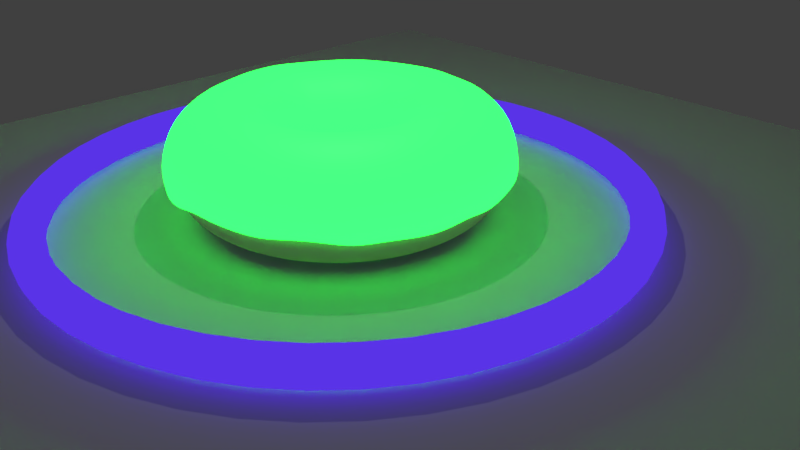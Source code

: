 # Source: blender_guru_donut_tutorial_part4_radioactive.blend  (saved by Blender 2.79.0; exported with 4.5.12 LTS)
import bpy
from mathutils import Matrix  # noqa: F401  (used for matrix-valued properties, if any)

bpy.ops.wm.read_factory_settings(use_empty=True)
scene = bpy.context.scene
scene.name = 'Scene'

# ---- collections
col_collection_1 = bpy.data.collections.new('Collection 1'); scene.collection.children.link(col_collection_1)

# ---- materials (node trees are filled in below, after node groups)
mat_material_003 = bpy.data.materials.new('Material.003')
mat_material_003.alpha_threshold = 0.0
mat_material_003.roughness = 0.5
mat_material_002 = bpy.data.materials.new('Material.002')
mat_material_002.alpha_threshold = 0.0
mat_material_002.roughness = 0.5
mat_material_001 = bpy.data.materials.new('Material.001')
mat_material_001.alpha_threshold = 0.0
mat_material_001.roughness = 0.5

# ---- material node trees
mat_material_003.use_nodes = True; mat_material_003.node_tree.nodes.clear()
_N = mat_material_003.node_tree.nodes; _L = mat_material_003.node_tree.links
n0 = _N.new('ShaderNodeOutputMaterial'); n0.name = 'Material Output'; n0.location = (300, 300)
n1 = _N.new('ShaderNodeBsdfDiffuse'); n1.name = 'Diffuse BSDF'; n1.location = (10, 300)
n2 = _N.new('ShaderNodeEmission'); n2.name = 'Emission'; n2.location = (16, 432)
n2.inputs[0].default_value = (0.1001, 0.0331, 0.8, 1.0)
_L.new(n2.outputs[0], n0.inputs[0])
n0.is_active_output = True
mat_material_002.use_nodes = True; mat_material_002.node_tree.nodes.clear()
_N = mat_material_002.node_tree.nodes; _L = mat_material_002.node_tree.links
n0 = _N.new('ShaderNodeOutputMaterial'); n0.name = 'Material Output'; n0.location = (349, 306)
n1 = _N.new('ShaderNodeBsdfAnisotropic'); n1.name = 'Glossy BSDF'; n1.location = (-267, 158)
n1.distribution = 'GGX'
n1.inputs[1].default_value = 0.6191
n2 = _N.new('ShaderNodeBsdfDiffuse'); n2.name = 'Diffuse BSDF'; n2.location = (-268, 313)
n2.inputs[0].default_value = (0.8, 0.4931, 0.7524, 1.0)
n3 = _N.new('ShaderNodeMixShader'); n3.name = 'Mix Shader'; n3.location = (58, 312)
n3.inputs[0].default_value = 0.1
n4 = _N.new('ShaderNodeEmission'); n4.name = 'Emission'; n4.location = (-261, 454)
n4.inputs[0].default_value = (0.008513, 0.8, 0.0318, 1.0)
n4.inputs[1].default_value = 8.0
_L.new(n1.outputs[0], n3.inputs[2])
_L.new(n3.outputs[0], n0.inputs[0])
_L.new(n4.outputs[0], n3.inputs[1])
n0.is_active_output = True
mat_material_001.use_nodes = True; mat_material_001.node_tree.nodes.clear()
_N = mat_material_001.node_tree.nodes; _L = mat_material_001.node_tree.links
n0 = _N.new('ShaderNodeOutputMaterial'); n0.name = 'Material Output'; n0.location = (300, 300)
n1 = _N.new('ShaderNodeBsdfDiffuse'); n1.name = 'Diffuse BSDF'; n1.location = (10, 300)
n1.inputs[0].default_value = (0.8, 0.5252, 0.2303, 1.0)
_L.new(n1.outputs[0], n0.inputs[0])
n0.is_active_output = True

# ---- world
world_world = bpy.data.worlds.new('World'); scene.world = world_world
world_world.color = (0.05088, 0.05088, 0.05088)
world_world.use_sun_shadow = False
world_world.sun_shadow_jitter_overblur = 0.0
world_world.cycles.sampling_method = 'MANUAL'

# ---- cameras
cam_camera = bpy.data.cameras.new('Camera')
cam_camera.clip_end = 100.0
cam_camera.lens = 35.0
cam_camera.sensor_width = 32.0
cam_camera.sensor_height = 18.0
cam_camera.ortho_scale = 7.314
cam_camera.dof.focus_distance = 0.0

# ---- lights
light_lamp = bpy.data.lights.new('Lamp', 'POINT')
light_lamp.transmission_factor = 0.0
light_lamp.cutoff_distance = 30.0
light_lamp.energy = 100.0
light_lamp.shadow_buffer_clip_start = 1.001
light_lamp.shadow_soft_size = 0.1
light_lamp.shadow_maximum_resolution = 0.006
light_lamp.use_absolute_resolution = True

# ---- meshes
me_torus_002 = bpy.data.meshes.new('Torus.002')
me_torus_002.from_pydata([(4.147, -0.03811, -3.311), (4.175, -0.03811, -3.425), (4.256, -0.03811, -3.513), (4.373, -0.03811, -3.551), (4.497, -0.03811, -3.525), (4.592, -0.03811, -3.437), (4.628, -0.03811, -3.311), (4.592, -0.03811, -3.184), (4.497, -0.03811, -3.096), (4.373, -0.03811, -3.07), (4.256, -0.03811, -3.109), (4.175, -0.03811, -3.196), (4.112, 0.4901, -3.311), (4.141, 0.4938, -3.425), (4.221, 0.5044, -3.513), (4.336, 0.5196, -3.551), (4.459, 0.5358, -3.525), (4.553, 0.5482, -3.437), (4.589, 0.5528, -3.311), (4.553, 0.5482, -3.184), (4.459, 0.5358, -3.096), (4.336, 0.5196, -3.07), (4.221, 0.5044, -3.109), (4.141, 0.4938, -3.196), (4.009, 1.009, -3.311), (4.037, 1.017, -3.425), (4.115, 1.038, -3.513), (4.227, 1.068, -3.551), (4.347, 1.1, -3.525), (4.439, 1.124, -3.437), (4.473, 1.134, -3.311), (4.439, 1.124, -3.184), (4.347, 1.1, -3.096), (4.227, 1.068, -3.07), (4.115, 1.038, -3.109), (4.037, 1.017, -3.196), (3.839, 1.51, -3.311), (3.865, 1.521, -3.425), (3.94, 1.552, -3.513), (4.048, 1.597, -3.551), (4.162, 1.644, -3.525), (4.25, 1.681, -3.437), (4.283, 1.694, -3.311), (4.25, 1.681, -3.184), (4.162, 1.644, -3.096), (4.048, 1.597, -3.07), (3.94, 1.552, -3.109), (3.865, 1.521, -3.196), (3.605, 1.985, -3.311), (3.629, 1.999, -3.425), (3.7, 2.04, -3.513), (3.801, 2.098, -3.551), (3.908, 2.16, -3.525), (3.99, 2.208, -3.437), (4.021, 2.226, -3.311), (3.99, 2.208, -3.184), (3.908, 2.16, -3.096), (3.801, 2.098, -3.07), (3.7, 2.04, -3.109), (3.629, 1.999, -3.196), (3.31, 2.425, -3.311), (3.333, 2.443, -3.425), (3.398, 2.492, -3.513), (3.49, 2.563, -3.551), (3.588, 2.638, -3.525), (3.664, 2.696, -3.437), (3.692, 2.718, -3.311), (3.664, 2.696, -3.184), (3.588, 2.638, -3.096), (3.49, 2.563, -3.07), (3.398, 2.492, -3.109), (3.333, 2.443, -3.196), (2.961, 2.823, -3.311), (2.982, 2.844, -3.425), (3.039, 2.901, -3.513), (3.122, 2.983, -3.551), (3.209, 3.071, -3.525), (3.276, 3.138, -3.437), (3.302, 3.163, -3.311), (3.276, 3.138, -3.184), (3.209, 3.071, -3.096), (3.122, 2.983, -3.07), (3.039, 2.901, -3.109), (2.982, 2.844, -3.196), (2.564, 3.172, -3.311), (2.581, 3.195, -3.425), (2.63, 3.259, -3.513), (2.701, 3.352, -3.551), (2.777, 3.45, -3.525), (2.835, 3.525, -3.437), (2.856, 3.554, -3.311), (2.835, 3.525, -3.184), (2.777, 3.45, -3.096), (2.701, 3.352, -3.07), (2.63, 3.259, -3.109), (2.581, 3.195, -3.196), (2.123, 3.466, -3.311), (2.138, 3.491, -3.425), (2.178, 3.561, -3.513), (2.237, 3.662, -3.551), (2.298, 3.769, -3.525), (2.346, 3.852, -3.437), (2.364, 3.883, -3.311), (2.346, 3.852, -3.184), (2.298, 3.769, -3.096), (2.237, 3.662, -3.07), (2.178, 3.561, -3.109), (2.138, 3.491, -3.196), (1.649, 3.7, -3.311), (1.66, 3.727, -3.425), (1.691, 3.802, -3.513), (1.735, 3.909, -3.551), (1.783, 4.024, -3.525), (1.819, 4.112, -3.437), (1.833, 4.145, -3.311), (1.819, 4.112, -3.184), (1.783, 4.024, -3.096), (1.735, 3.909, -3.07), (1.691, 3.802, -3.109), (1.66, 3.727, -3.196), (1.147, 3.87, -3.311), (1.155, 3.898, -3.425), (1.176, 3.977, -3.513), (1.206, 4.089, -3.551), (1.238, 4.209, -3.525), (1.263, 4.301, -3.437), (1.272, 4.335, -3.311), (1.263, 4.301, -3.184), (1.238, 4.209, -3.096), (1.206, 4.089, -3.07), (1.176, 3.977, -3.109), (1.155, 3.898, -3.196), (0.6284, 3.974, -3.311), (0.6321, 4.002, -3.425), (0.6427, 4.083, -3.513), (0.6579, 4.198, -3.551), (0.674, 4.321, -3.525), (0.6865, 4.415, -3.437), (0.6911, 4.451, -3.311), (0.6865, 4.415, -3.184), (0.674, 4.321, -3.096), (0.6579, 4.198, -3.07), (0.6427, 4.083, -3.109), (0.6321, 4.002, -3.196), (0.1002, 4.008, -3.311), (0.1002, 4.037, -3.425), (0.1002, 4.118, -3.513), (0.1002, 4.235, -3.551), (0.1002, 4.358, -3.525), (0.1002, 4.454, -3.437), (0.1002, 4.489, -3.311), (0.1002, 4.454, -3.184), (0.1002, 4.358, -3.096), (0.1002, 4.235, -3.07), (0.1002, 4.118, -3.109), (0.1002, 4.037, -3.196), (-0.428, 3.974, -3.311), (-0.4317, 4.002, -3.425), (-0.4423, 4.083, -3.513), (-0.4575, 4.198, -3.551), (-0.4737, 4.321, -3.525), (-0.4861, 4.415, -3.437), (-0.4908, 4.451, -3.311), (-0.4861, 4.415, -3.184), (-0.4737, 4.321, -3.096), (-0.4575, 4.198, -3.07), (-0.4423, 4.083, -3.109), (-0.4317, 4.002, -3.196), (-0.9471, 3.87, -3.311), (-0.9546, 3.898, -3.425), (-0.9755, 3.977, -3.513), (-1.006, 4.089, -3.551), (-1.038, 4.209, -3.525), (-1.062, 4.301, -3.437), (-1.072, 4.335, -3.311), (-1.062, 4.301, -3.184), (-1.038, 4.209, -3.096), (-1.006, 4.089, -3.07), (-0.9755, 3.977, -3.109), (-0.9546, 3.898, -3.196), (-1.448, 3.7, -3.311), (-1.459, 3.727, -3.425), (-1.49, 3.802, -3.513), (-1.535, 3.909, -3.551), (-1.582, 4.024, -3.525), (-1.619, 4.112, -3.437), (-1.632, 4.145, -3.311), (-1.619, 4.112, -3.184), (-1.582, 4.024, -3.096), (-1.535, 3.909, -3.07), (-1.49, 3.802, -3.109), (-1.459, 3.727, -3.196), (-1.923, 3.466, -3.311), (-1.937, 3.491, -3.425), (-1.978, 3.561, -3.513), (-2.036, 3.662, -3.551), (-2.098, 3.769, -3.525), (-2.146, 3.852, -3.437), (-2.164, 3.883, -3.311), (-2.146, 3.852, -3.184), (-2.098, 3.769, -3.096), (-2.036, 3.662, -3.07), (-1.978, 3.561, -3.109), (-1.937, 3.491, -3.196), (-2.363, 3.172, -3.311), (-2.381, 3.195, -3.425), (-2.43, 3.259, -3.513), (-2.501, 3.352, -3.551), (-2.576, 3.45, -3.525), (-2.634, 3.525, -3.437), (-2.656, 3.554, -3.311), (-2.634, 3.525, -3.184), (-2.576, 3.45, -3.096), (-2.501, 3.352, -3.07), (-2.43, 3.259, -3.109), (-2.381, 3.195, -3.196), (-2.761, 2.823, -3.311), (-2.781, 2.844, -3.425), (-2.839, 2.901, -3.513), (-2.921, 2.983, -3.551), (-3.009, 3.071, -3.525), (-3.076, 3.138, -3.437), (-3.101, 3.163, -3.311), (-3.076, 3.138, -3.184), (-3.009, 3.071, -3.096), (-2.921, 2.983, -3.07), (-2.839, 2.901, -3.109), (-2.781, 2.844, -3.196), (-3.11, 2.425, -3.311), (-3.133, 2.443, -3.425), (-3.197, 2.492, -3.513), (-3.29, 2.563, -3.551), (-3.388, 2.638, -3.525), (-3.463, 2.696, -3.437), (-3.492, 2.718, -3.311), (-3.463, 2.696, -3.184), (-3.388, 2.638, -3.096), (-3.29, 2.563, -3.07), (-3.197, 2.492, -3.109), (-3.133, 2.443, -3.196), (-3.404, 1.985, -3.311), (-3.429, 2.0, -3.425), (-3.499, 2.04, -3.513), (-3.6, 2.098, -3.551), (-3.707, 2.16, -3.525), (-3.79, 2.208, -3.437), (-3.821, 2.226, -3.311), (-3.79, 2.208, -3.184), (-3.707, 2.16, -3.096), (-3.6, 2.098, -3.07), (-3.499, 2.04, -3.109), (-3.429, 2.0, -3.196), (-3.638, 1.51, -3.311), (-3.665, 1.521, -3.425), (-3.74, 1.552, -3.513), (-3.847, 1.597, -3.551), (-3.962, 1.644, -3.525), (-4.05, 1.681, -3.437), (-4.083, 1.694, -3.311), (-4.05, 1.681, -3.184), (-3.962, 1.644, -3.096), (-3.847, 1.597, -3.07), (-3.74, 1.552, -3.109), (-3.665, 1.521, -3.196), (-3.808, 1.009, -3.311), (-3.836, 1.017, -3.425), (-3.914, 1.038, -3.513), (-4.027, 1.068, -3.551), (-4.147, 1.1, -3.525), (-4.238, 1.124, -3.437), (-4.273, 1.134, -3.311), (-4.238, 1.124, -3.184), (-4.147, 1.1, -3.096), (-4.027, 1.068, -3.07), (-3.914, 1.038, -3.109), (-3.836, 1.017, -3.196), (-3.912, 0.4901, -3.311), (-3.94, 0.4938, -3.425), (-4.02, 0.5044, -3.513), (-4.136, 0.5196, -3.551), (-4.259, 0.5358, -3.525), (-4.353, 0.5482, -3.437), (-4.389, 0.5528, -3.311), (-4.353, 0.5482, -3.184), (-4.259, 0.5358, -3.096), (-4.136, 0.5196, -3.07), (-4.02, 0.5044, -3.109), (-3.94, 0.4938, -3.196), (-3.946, -0.03811, -3.311), (-3.975, -0.03811, -3.425), (-4.056, -0.03811, -3.513), (-4.173, -0.03811, -3.551), (-4.296, -0.03811, -3.525), (-4.392, -0.03811, -3.437), (-4.427, -0.03811, -3.311), (-4.392, -0.03811, -3.184), (-4.296, -0.03811, -3.096), (-4.173, -0.03811, -3.07), (-4.056, -0.03811, -3.109), (-3.975, -0.03811, -3.196), (-3.912, -0.5663, -3.311), (-3.94, -0.57, -3.425), (-4.02, -0.5806, -3.513), (-4.136, -0.5958, -3.551), (-4.259, -0.612, -3.525), (-4.353, -0.6244, -3.437), (-4.389, -0.6291, -3.311), (-4.353, -0.6244, -3.184), (-4.259, -0.612, -3.096), (-4.136, -0.5958, -3.07), (-4.02, -0.5806, -3.109), (-3.94, -0.57, -3.196), (-3.808, -1.085, -3.311), (-3.836, -1.093, -3.425), (-3.914, -1.114, -3.513), (-4.027, -1.144, -3.551), (-4.147, -1.176, -3.525), (-4.238, -1.201, -3.437), (-4.273, -1.21, -3.311), (-4.238, -1.201, -3.184), (-4.147, -1.176, -3.096), (-4.027, -1.144, -3.07), (-3.914, -1.114, -3.109), (-3.836, -1.093, -3.196), (-3.638, -1.587, -3.311), (-3.665, -1.598, -3.425), (-3.74, -1.629, -3.513), (-3.847, -1.673, -3.551), (-3.962, -1.721, -3.525), (-4.05, -1.757, -3.437), (-4.083, -1.771, -3.311), (-4.05, -1.757, -3.184), (-3.962, -1.721, -3.096), (-3.847, -1.673, -3.07), (-3.74, -1.629, -3.109), (-3.665, -1.598, -3.196), (-3.404, -2.061, -3.311), (-3.429, -2.076, -3.425), (-3.499, -2.116, -3.513), (-3.6, -2.175, -3.551), (-3.707, -2.236, -3.525), (-3.79, -2.284, -3.437), (-3.821, -2.302, -3.311), (-3.79, -2.284, -3.184), (-3.707, -2.236, -3.096), (-3.6, -2.175, -3.07), (-3.499, -2.116, -3.109), (-3.429, -2.076, -3.196), (-3.11, -2.501, -3.311), (-3.133, -2.519, -3.425), (-3.197, -2.568, -3.513), (-3.29, -2.639, -3.551), (-3.388, -2.715, -3.525), (-3.463, -2.772, -3.437), (-3.492, -2.794, -3.311), (-3.463, -2.772, -3.184), (-3.388, -2.715, -3.096), (-3.29, -2.639, -3.07), (-3.197, -2.568, -3.109), (-3.133, -2.519, -3.196), (-2.761, -2.899, -3.311), (-2.781, -2.92, -3.425), (-2.839, -2.977, -3.513), (-2.921, -3.059, -3.551), (-3.009, -3.147, -3.525), (-3.076, -3.214, -3.437), (-3.101, -3.24, -3.311), (-3.076, -3.214, -3.184), (-3.009, -3.147, -3.096), (-2.921, -3.059, -3.07), (-2.839, -2.977, -3.109), (-2.781, -2.92, -3.196), (-2.363, -3.248, -3.311), (-2.381, -3.271, -3.425), (-2.43, -3.335, -3.513), (-2.501, -3.428, -3.551), (-2.576, -3.526, -3.525), (-2.634, -3.602, -3.437), (-2.656, -3.63, -3.311), (-2.634, -3.602, -3.184), (-2.576, -3.526, -3.096), (-2.501, -3.428, -3.07), (-2.43, -3.335, -3.109), (-2.381, -3.271, -3.196), (-1.923, -3.542, -3.311), (-1.937, -3.567, -3.425), (-1.978, -3.638, -3.513), (-2.036, -3.739, -3.551), (-2.098, -3.846, -3.525), (-2.146, -3.928, -3.437), (-2.164, -3.959, -3.311), (-2.146, -3.928, -3.184), (-2.098, -3.846, -3.096), (-2.036, -3.739, -3.07), (-1.978, -3.638, -3.109), (-1.937, -3.567, -3.196), (-1.448, -3.777, -3.311), (-1.459, -3.803, -3.425), (-1.49, -3.878, -3.513), (-1.535, -3.986, -3.551), (-1.582, -4.1, -3.525), (-1.619, -4.188, -3.437), (-1.632, -4.221, -3.311), (-1.619, -4.188, -3.184), (-1.582, -4.1, -3.096), (-1.535, -3.986, -3.07), (-1.49, -3.878, -3.109), (-1.459, -3.803, -3.196), (-0.9471, -3.947, -3.311), (-0.9546, -3.974, -3.425), (-0.9755, -4.053, -3.513), (-1.006, -4.165, -3.551), (-1.038, -4.285, -3.525), (-1.062, -4.377, -3.437), (-1.072, -4.411, -3.311), (-1.062, -4.377, -3.184), (-1.038, -4.285, -3.096), (-1.006, -4.165, -3.07), (-0.9755, -4.053, -3.109), (-0.9546, -3.974, -3.196), (-0.428, -4.05, -3.311), (-0.4317, -4.078, -3.425), (-0.4423, -4.159, -3.513), (-0.4575, -4.274, -3.551), (-0.4737, -4.397, -3.525), (-0.4861, -4.491, -3.437), (-0.4908, -4.527, -3.311), (-0.4861, -4.491, -3.184), (-0.4737, -4.397, -3.096), (-0.4575, -4.274, -3.07), (-0.4423, -4.159, -3.109), (-0.4317, -4.078, -3.196), (0.1002, -4.085, -3.311), (0.1002, -4.113, -3.425), (0.1002, -4.194, -3.513), (0.1002, -4.311, -3.551), (0.1002, -4.435, -3.525), (0.1002, -4.53, -3.437), (0.1002, -4.566, -3.311), (0.1002, -4.53, -3.184), (0.1002, -4.435, -3.096), (0.1002, -4.311, -3.07), (0.1002, -4.194, -3.109), (0.1002, -4.113, -3.196), (0.6284, -4.05, -3.311), (0.6321, -4.078, -3.425), (0.6427, -4.159, -3.513), (0.6579, -4.274, -3.551), (0.674, -4.397, -3.525), (0.6865, -4.491, -3.437), (0.6911, -4.527, -3.311), (0.6865, -4.491, -3.184), (0.674, -4.397, -3.096), (0.6579, -4.274, -3.07), (0.6427, -4.159, -3.109), (0.6321, -4.078, -3.196), (1.147, -3.947, -3.311), (1.155, -3.974, -3.425), (1.176, -4.053, -3.513), (1.206, -4.165, -3.551), (1.238, -4.285, -3.525), (1.263, -4.377, -3.437), (1.272, -4.411, -3.311), (1.263, -4.377, -3.184), (1.238, -4.285, -3.096), (1.206, -4.165, -3.07), (1.176, -4.053, -3.109), (1.155, -3.974, -3.196), (1.649, -3.777, -3.311), (1.66, -3.803, -3.425), (1.691, -3.878, -3.513), (1.735, -3.986, -3.551), (1.783, -4.1, -3.525), (1.819, -4.188, -3.437), (1.833, -4.221, -3.311), (1.819, -4.188, -3.184), (1.783, -4.1, -3.096), (1.735, -3.986, -3.07), (1.691, -3.878, -3.109), (1.66, -3.803, -3.196), (2.123, -3.542, -3.311), (2.138, -3.567, -3.425), (2.178, -3.638, -3.513), (2.237, -3.739, -3.551), (2.298, -3.846, -3.525), (2.346, -3.928, -3.437), (2.364, -3.959, -3.311), (2.346, -3.928, -3.184), (2.298, -3.846, -3.096), (2.237, -3.739, -3.07), (2.178, -3.638, -3.109), (2.138, -3.567, -3.196), (2.564, -3.248, -3.311), (2.581, -3.271, -3.425), (2.63, -3.335, -3.513), (2.701, -3.428, -3.551), (2.777, -3.526, -3.525), (2.835, -3.602, -3.437), (2.856, -3.63, -3.311), (2.835, -3.602, -3.184), (2.777, -3.526, -3.096), (2.701, -3.428, -3.07), (2.63, -3.335, -3.109), (2.581, -3.271, -3.196), (2.961, -2.899, -3.311), (2.982, -2.92, -3.425), (3.039, -2.977, -3.513), (3.122, -3.059, -3.551), (3.209, -3.147, -3.525), (3.276, -3.214, -3.437), (3.302, -3.24, -3.311), (3.276, -3.214, -3.184), (3.209, -3.147, -3.096), (3.122, -3.059, -3.07), (3.039, -2.977, -3.109), (2.982, -2.92, -3.196), (3.31, -2.501, -3.311), (3.333, -2.519, -3.425), (3.398, -2.568, -3.513), (3.49, -2.639, -3.551), (3.588, -2.715, -3.525), (3.664, -2.772, -3.437), (3.692, -2.794, -3.311), (3.664, -2.772, -3.184), (3.588, -2.715, -3.096), (3.49, -2.639, -3.07), (3.398, -2.568, -3.109), (3.333, -2.519, -3.196), (3.605, -2.061, -3.311), (3.629, -2.076, -3.425), (3.7, -2.116, -3.513), (3.801, -2.175, -3.551), (3.908, -2.236, -3.525), (3.99, -2.284, -3.437), (4.021, -2.302, -3.311), (3.99, -2.284, -3.184), (3.908, -2.236, -3.096), (3.801, -2.175, -3.07), (3.7, -2.116, -3.109), (3.629, -2.076, -3.196), (3.839, -1.587, -3.311), (3.865, -1.598, -3.425), (3.94, -1.629, -3.513), (4.048, -1.673, -3.551), (4.162, -1.721, -3.525), (4.25, -1.757, -3.437), (4.283, -1.771, -3.311), (4.25, -1.757, -3.184), (4.162, -1.721, -3.096), (4.048, -1.673, -3.07), (3.94, -1.629, -3.109), (3.865, -1.598, -3.196), (4.009, -1.085, -3.311), (4.037, -1.093, -3.425), (4.115, -1.114, -3.513), (4.227, -1.144, -3.551), (4.347, -1.176, -3.525), (4.439, -1.201, -3.437), (4.473, -1.21, -3.311), (4.439, -1.201, -3.184), (4.347, -1.176, -3.096), (4.227, -1.144, -3.07), (4.115, -1.114, -3.109), (4.037, -1.093, -3.196), (4.112, -0.5663, -3.311), (4.141, -0.57, -3.425), (4.221, -0.5806, -3.513), (4.336, -0.5958, -3.551), (4.459, -0.612, -3.525), (4.553, -0.6244, -3.437), (4.589, -0.6291, -3.311), (4.553, -0.6244, -3.184), (4.459, -0.612, -3.096), (4.336, -0.5958, -3.07), (4.221, -0.5806, -3.109), (4.141, -0.57, -3.196)], [], [(0, 12, 13, 1), (1, 13, 14, 2), (2, 14, 15, 3), (3, 15, 16, 4), (4, 16, 17, 5), (5, 17, 18, 6), (6, 18, 19, 7), (7, 19, 20, 8), (8, 20, 21, 9), (9, 21, 22, 10), (10, 22, 23, 11), (11, 23, 12, 0), (12, 24, 25, 13), (13, 25, 26, 14), (14, 26, 27, 15), (15, 27, 28, 16), (16, 28, 29, 17), (17, 29, 30, 18), (18, 30, 31, 19), (19, 31, 32, 20), (20, 32, 33, 21), (21, 33, 34, 22), (22, 34, 35, 23), (23, 35, 24, 12), (24, 36, 37, 25), (25, 37, 38, 26), (26, 38, 39, 27), (27, 39, 40, 28), (28, 40, 41, 29), (29, 41, 42, 30), (30, 42, 43, 31), (31, 43, 44, 32), (32, 44, 45, 33), (33, 45, 46, 34), (34, 46, 47, 35), (35, 47, 36, 24), (36, 48, 49, 37), (37, 49, 50, 38), (38, 50, 51, 39), (39, 51, 52, 40), (40, 52, 53, 41), (41, 53, 54, 42), (42, 54, 55, 43), (43, 55, 56, 44), (44, 56, 57, 45), (45, 57, 58, 46), (46, 58, 59, 47), (47, 59, 48, 36), (48, 60, 61, 49), (49, 61, 62, 50), (50, 62, 63, 51), (51, 63, 64, 52), (52, 64, 65, 53), (53, 65, 66, 54), (54, 66, 67, 55), (55, 67, 68, 56), (56, 68, 69, 57), (57, 69, 70, 58), (58, 70, 71, 59), (59, 71, 60, 48), (60, 72, 73, 61), (61, 73, 74, 62), (62, 74, 75, 63), (63, 75, 76, 64), (64, 76, 77, 65), (65, 77, 78, 66), (66, 78, 79, 67), (67, 79, 80, 68), (68, 80, 81, 69), (69, 81, 82, 70), (70, 82, 83, 71), (71, 83, 72, 60), (72, 84, 85, 73), (73, 85, 86, 74), (74, 86, 87, 75), (75, 87, 88, 76), (76, 88, 89, 77), (77, 89, 90, 78), (78, 90, 91, 79), (79, 91, 92, 80), (80, 92, 93, 81), (81, 93, 94, 82), (82, 94, 95, 83), (83, 95, 84, 72), (84, 96, 97, 85), (85, 97, 98, 86), (86, 98, 99, 87), (87, 99, 100, 88), (88, 100, 101, 89), (89, 101, 102, 90), (90, 102, 103, 91), (91, 103, 104, 92), (92, 104, 105, 93), (93, 105, 106, 94), (94, 106, 107, 95), (95, 107, 96, 84), (96, 108, 109, 97), (97, 109, 110, 98), (98, 110, 111, 99), (99, 111, 112, 100), (100, 112, 113, 101), (101, 113, 114, 102), (102, 114, 115, 103), (103, 115, 116, 104), (104, 116, 117, 105), (105, 117, 118, 106), (106, 118, 119, 107), (107, 119, 108, 96), (108, 120, 121, 109), (109, 121, 122, 110), (110, 122, 123, 111), (111, 123, 124, 112), (112, 124, 125, 113), (113, 125, 126, 114), (114, 126, 127, 115), (115, 127, 128, 116), (116, 128, 129, 117), (117, 129, 130, 118), (118, 130, 131, 119), (119, 131, 120, 108), (120, 132, 133, 121), (121, 133, 134, 122), (122, 134, 135, 123), (123, 135, 136, 124), (124, 136, 137, 125), (125, 137, 138, 126), (126, 138, 139, 127), (127, 139, 140, 128), (128, 140, 141, 129), (129, 141, 142, 130), (130, 142, 143, 131), (131, 143, 132, 120), (132, 144, 145, 133), (133, 145, 146, 134), (134, 146, 147, 135), (135, 147, 148, 136), (136, 148, 149, 137), (137, 149, 150, 138), (138, 150, 151, 139), (139, 151, 152, 140), (140, 152, 153, 141), (141, 153, 154, 142), (142, 154, 155, 143), (143, 155, 144, 132), (144, 156, 157, 145), (145, 157, 158, 146), (146, 158, 159, 147), (147, 159, 160, 148), (148, 160, 161, 149), (149, 161, 162, 150), (150, 162, 163, 151), (151, 163, 164, 152), (152, 164, 165, 153), (153, 165, 166, 154), (154, 166, 167, 155), (155, 167, 156, 144), (156, 168, 169, 157), (157, 169, 170, 158), (158, 170, 171, 159), (159, 171, 172, 160), (160, 172, 173, 161), (161, 173, 174, 162), (162, 174, 175, 163), (163, 175, 176, 164), (164, 176, 177, 165), (165, 177, 178, 166), (166, 178, 179, 167), (167, 179, 168, 156), (168, 180, 181, 169), (169, 181, 182, 170), (170, 182, 183, 171), (171, 183, 184, 172), (172, 184, 185, 173), (173, 185, 186, 174), (174, 186, 187, 175), (175, 187, 188, 176), (176, 188, 189, 177), (177, 189, 190, 178), (178, 190, 191, 179), (179, 191, 180, 168), (180, 192, 193, 181), (181, 193, 194, 182), (182, 194, 195, 183), (183, 195, 196, 184), (184, 196, 197, 185), (185, 197, 198, 186), (186, 198, 199, 187), (187, 199, 200, 188), (188, 200, 201, 189), (189, 201, 202, 190), (190, 202, 203, 191), (191, 203, 192, 180), (192, 204, 205, 193), (193, 205, 206, 194), (194, 206, 207, 195), (195, 207, 208, 196), (196, 208, 209, 197), (197, 209, 210, 198), (198, 210, 211, 199), (199, 211, 212, 200), (200, 212, 213, 201), (201, 213, 214, 202), (202, 214, 215, 203), (203, 215, 204, 192), (204, 216, 217, 205), (205, 217, 218, 206), (206, 218, 219, 207), (207, 219, 220, 208), (208, 220, 221, 209), (209, 221, 222, 210), (210, 222, 223, 211), (211, 223, 224, 212), (212, 224, 225, 213), (213, 225, 226, 214), (214, 226, 227, 215), (215, 227, 216, 204), (216, 228, 229, 217), (217, 229, 230, 218), (218, 230, 231, 219), (219, 231, 232, 220), (220, 232, 233, 221), (221, 233, 234, 222), (222, 234, 235, 223), (223, 235, 236, 224), (224, 236, 237, 225), (225, 237, 238, 226), (226, 238, 239, 227), (227, 239, 228, 216), (228, 240, 241, 229), (229, 241, 242, 230), (230, 242, 243, 231), (231, 243, 244, 232), (232, 244, 245, 233), (233, 245, 246, 234), (234, 246, 247, 235), (235, 247, 248, 236), (236, 248, 249, 237), (237, 249, 250, 238), (238, 250, 251, 239), (239, 251, 240, 228), (240, 252, 253, 241), (241, 253, 254, 242), (242, 254, 255, 243), (243, 255, 256, 244), (244, 256, 257, 245), (245, 257, 258, 246), (246, 258, 259, 247), (247, 259, 260, 248), (248, 260, 261, 249), (249, 261, 262, 250), (250, 262, 263, 251), (251, 263, 252, 240), (252, 264, 265, 253), (253, 265, 266, 254), (254, 266, 267, 255), (255, 267, 268, 256), (256, 268, 269, 257), (257, 269, 270, 258), (258, 270, 271, 259), (259, 271, 272, 260), (260, 272, 273, 261), (261, 273, 274, 262), (262, 274, 275, 263), (263, 275, 264, 252), (264, 276, 277, 265), (265, 277, 278, 266), (266, 278, 279, 267), (267, 279, 280, 268), (268, 280, 281, 269), (269, 281, 282, 270), (270, 282, 283, 271), (271, 283, 284, 272), (272, 284, 285, 273), (273, 285, 286, 274), (274, 286, 287, 275), (275, 287, 276, 264), (276, 288, 289, 277), (277, 289, 290, 278), (278, 290, 291, 279), (279, 291, 292, 280), (280, 292, 293, 281), (281, 293, 294, 282), (282, 294, 295, 283), (283, 295, 296, 284), (284, 296, 297, 285), (285, 297, 298, 286), (286, 298, 299, 287), (287, 299, 288, 276), (288, 300, 301, 289), (289, 301, 302, 290), (290, 302, 303, 291), (291, 303, 304, 292), (292, 304, 305, 293), (293, 305, 306, 294), (294, 306, 307, 295), (295, 307, 308, 296), (296, 308, 309, 297), (297, 309, 310, 298), (298, 310, 311, 299), (299, 311, 300, 288), (300, 312, 313, 301), (301, 313, 314, 302), (302, 314, 315, 303), (303, 315, 316, 304), (304, 316, 317, 305), (305, 317, 318, 306), (306, 318, 319, 307), (307, 319, 320, 308), (308, 320, 321, 309), (309, 321, 322, 310), (310, 322, 323, 311), (311, 323, 312, 300), (312, 324, 325, 313), (313, 325, 326, 314), (314, 326, 327, 315), (315, 327, 328, 316), (316, 328, 329, 317), (317, 329, 330, 318), (318, 330, 331, 319), (319, 331, 332, 320), (320, 332, 333, 321), (321, 333, 334, 322), (322, 334, 335, 323), (323, 335, 324, 312), (324, 336, 337, 325), (325, 337, 338, 326), (326, 338, 339, 327), (327, 339, 340, 328), (328, 340, 341, 329), (329, 341, 342, 330), (330, 342, 343, 331), (331, 343, 344, 332), (332, 344, 345, 333), (333, 345, 346, 334), (334, 346, 347, 335), (335, 347, 336, 324), (336, 348, 349, 337), (337, 349, 350, 338), (338, 350, 351, 339), (339, 351, 352, 340), (340, 352, 353, 341), (341, 353, 354, 342), (342, 354, 355, 343), (343, 355, 356, 344), (344, 356, 357, 345), (345, 357, 358, 346), (346, 358, 359, 347), (347, 359, 348, 336), (348, 360, 361, 349), (349, 361, 362, 350), (350, 362, 363, 351), (351, 363, 364, 352), (352, 364, 365, 353), (353, 365, 366, 354), (354, 366, 367, 355), (355, 367, 368, 356), (356, 368, 369, 357), (357, 369, 370, 358), (358, 370, 371, 359), (359, 371, 360, 348), (360, 372, 373, 361), (361, 373, 374, 362), (362, 374, 375, 363), (363, 375, 376, 364), (364, 376, 377, 365), (365, 377, 378, 366), (366, 378, 379, 367), (367, 379, 380, 368), (368, 380, 381, 369), (369, 381, 382, 370), (370, 382, 383, 371), (371, 383, 372, 360), (372, 384, 385, 373), (373, 385, 386, 374), (374, 386, 387, 375), (375, 387, 388, 376), (376, 388, 389, 377), (377, 389, 390, 378), (378, 390, 391, 379), (379, 391, 392, 380), (380, 392, 393, 381), (381, 393, 394, 382), (382, 394, 395, 383), (383, 395, 384, 372), (384, 396, 397, 385), (385, 397, 398, 386), (386, 398, 399, 387), (387, 399, 400, 388), (388, 400, 401, 389), (389, 401, 402, 390), (390, 402, 403, 391), (391, 403, 404, 392), (392, 404, 405, 393), (393, 405, 406, 394), (394, 406, 407, 395), (395, 407, 396, 384), (396, 408, 409, 397), (397, 409, 410, 398), (398, 410, 411, 399), (399, 411, 412, 400), (400, 412, 413, 401), (401, 413, 414, 402), (402, 414, 415, 403), (403, 415, 416, 404), (404, 416, 417, 405), (405, 417, 418, 406), (406, 418, 419, 407), (407, 419, 408, 396), (408, 420, 421, 409), (409, 421, 422, 410), (410, 422, 423, 411), (411, 423, 424, 412), (412, 424, 425, 413), (413, 425, 426, 414), (414, 426, 427, 415), (415, 427, 428, 416), (416, 428, 429, 417), (417, 429, 430, 418), (418, 430, 431, 419), (419, 431, 420, 408), (420, 432, 433, 421), (421, 433, 434, 422), (422, 434, 435, 423), (423, 435, 436, 424), (424, 436, 437, 425), (425, 437, 438, 426), (426, 438, 439, 427), (427, 439, 440, 428), (428, 440, 441, 429), (429, 441, 442, 430), (430, 442, 443, 431), (431, 443, 432, 420), (432, 444, 445, 433), (433, 445, 446, 434), (434, 446, 447, 435), (435, 447, 448, 436), (436, 448, 449, 437), (437, 449, 450, 438), (438, 450, 451, 439), (439, 451, 452, 440), (440, 452, 453, 441), (441, 453, 454, 442), (442, 454, 455, 443), (443, 455, 444, 432), (444, 456, 457, 445), (445, 457, 458, 446), (446, 458, 459, 447), (447, 459, 460, 448), (448, 460, 461, 449), (449, 461, 462, 450), (450, 462, 463, 451), (451, 463, 464, 452), (452, 464, 465, 453), (453, 465, 466, 454), (454, 466, 467, 455), (455, 467, 456, 444), (456, 468, 469, 457), (457, 469, 470, 458), (458, 470, 471, 459), (459, 471, 472, 460), (460, 472, 473, 461), (461, 473, 474, 462), (462, 474, 475, 463), (463, 475, 476, 464), (464, 476, 477, 465), (465, 477, 478, 466), (466, 478, 479, 467), (467, 479, 468, 456), (468, 480, 481, 469), (469, 481, 482, 470), (470, 482, 483, 471), (471, 483, 484, 472), (472, 484, 485, 473), (473, 485, 486, 474), (474, 486, 487, 475), (475, 487, 488, 476), (476, 488, 489, 477), (477, 489, 490, 478), (478, 490, 491, 479), (479, 491, 480, 468), (480, 492, 493, 481), (481, 493, 494, 482), (482, 494, 495, 483), (483, 495, 496, 484), (484, 496, 497, 485), (485, 497, 498, 486), (486, 498, 499, 487), (487, 499, 500, 488), (488, 500, 501, 489), (489, 501, 502, 490), (490, 502, 503, 491), (491, 503, 492, 480), (492, 504, 505, 493), (493, 505, 506, 494), (494, 506, 507, 495), (495, 507, 508, 496), (496, 508, 509, 497), (497, 509, 510, 498), (498, 510, 511, 499), (499, 511, 512, 500), (500, 512, 513, 501), (501, 513, 514, 502), (502, 514, 515, 503), (503, 515, 504, 492), (504, 516, 517, 505), (505, 517, 518, 506), (506, 518, 519, 507), (507, 519, 520, 508), (508, 520, 521, 509), (509, 521, 522, 510), (510, 522, 523, 511), (511, 523, 524, 512), (512, 524, 525, 513), (513, 525, 526, 514), (514, 526, 527, 515), (515, 527, 516, 504), (516, 528, 529, 517), (517, 529, 530, 518), (518, 530, 531, 519), (519, 531, 532, 520), (520, 532, 533, 521), (521, 533, 534, 522), (522, 534, 535, 523), (523, 535, 536, 524), (524, 536, 537, 525), (525, 537, 538, 526), (526, 538, 539, 527), (527, 539, 528, 516), (528, 540, 541, 529), (529, 541, 542, 530), (530, 542, 543, 531), (531, 543, 544, 532), (532, 544, 545, 533), (533, 545, 546, 534), (534, 546, 547, 535), (535, 547, 548, 536), (536, 548, 549, 537), (537, 549, 550, 538), (538, 550, 551, 539), (539, 551, 540, 528), (540, 552, 553, 541), (541, 553, 554, 542), (542, 554, 555, 543), (543, 555, 556, 544), (544, 556, 557, 545), (545, 557, 558, 546), (546, 558, 559, 547), (547, 559, 560, 548), (548, 560, 561, 549), (549, 561, 562, 550), (550, 562, 563, 551), (551, 563, 552, 540), (552, 564, 565, 553), (553, 565, 566, 554), (554, 566, 567, 555), (555, 567, 568, 556), (556, 568, 569, 557), (557, 569, 570, 558), (558, 570, 571, 559), (559, 571, 572, 560), (560, 572, 573, 561), (561, 573, 574, 562), (562, 574, 575, 563), (563, 575, 564, 552), (564, 0, 1, 565), (565, 1, 2, 566), (566, 2, 3, 567), (567, 3, 4, 568), (568, 4, 5, 569), (569, 5, 6, 570), (570, 6, 7, 571), (571, 7, 8, 572), (572, 8, 9, 573), (573, 9, 10, 574), (574, 10, 11, 575), (575, 11, 0, 564)])
me_torus_002.materials.append(mat_material_003)
me_torus_002.use_remesh_preserve_volume = False
me_torus_002.use_remesh_preserve_attributes = False
me_torus_002.use_mirror_vertex_groups = False
me_torus_002.update()
me_torus_001 = bpy.data.meshes.new('Torus.001')
me_torus_001.from_pydata([(1.484, -0.01972, -0.08983), (1.423, -0.005686, 0.2435), (1.245, 0.002794, 0.4258), (1.003, -0.007232, 0.4855), (0.7556, -0.0008481, 0.4239), (0.5808, -0.005065, 0.2436), (0.5102, -0.02299, -0.119), (1.468, 0.2068, -0.1325), (1.406, 0.215, 0.2434), (1.23, 0.1897, 0.4223), (0.989, 0.1527, 0.4881), (0.7496, 0.1122, 0.4217), (0.5702, 0.08826, 0.2446), (0.5032, 0.06511, -0.1215), (1.417, 0.443, -0.105), (1.354, 0.4304, 0.2434), (1.184, 0.3817, 0.4233), (0.9546, 0.2986, 0.4855), (0.7193, 0.2313, 0.4236), (0.5555, 0.1684, 0.2429), (0.4874, 0.1503, -0.02669), (1.328, 0.6595, -0.09893), (1.269, 0.6352, 0.2434), (1.109, 0.5655, 0.4244), (0.8943, 0.4444, 0.4864), (0.6746, 0.3396, 0.4232), (0.5129, 0.2614, 0.245), (0.4541, 0.2119, -0.1652), (1.207, 0.8556, -0.1284), (1.153, 0.8295, 0.244), (1.011, 0.7148, 0.42), (0.8116, 0.581, 0.4877), (0.6132, 0.4398, 0.4231), (0.467, 0.3368, 0.2447), (0.4188, 0.2777, -0.1145), (1.057, 1.031, -0.1026), (1.009, 0.9953, 0.2437), (0.8856, 0.86, 0.4196), (0.7099, 0.7004, 0.4879), (0.5333, 0.5348, 0.4246), (0.4153, 0.3967, 0.2432), (0.3556, 0.3587, -0.1015), (0.8786, 1.192, -0.0287), (0.8379, 1.149, 0.2447), (0.7359, 0.9945, 0.4216), (0.5855, 0.814, 0.4914), (0.4463, 0.6068, 0.4232), (0.3368, 0.4677, 0.2453), (0.301, 0.395, -0.08701), (0.6804, 1.314, -0.07753), (0.6438, 1.278, 0.2458), (0.5681, 1.102, 0.4229), (0.4567, 0.8858, 0.4886), (0.345, 0.6695, 0.4235), (0.2566, 0.5185, 0.2459), (0.229, 0.445, -0.08446), (0.4678, 1.389, -0.07081), (0.4394, 1.356, 0.2452), (0.3787, 1.197, 0.4268), (0.3136, 0.9433, 0.488), (0.226, 0.7279, 0.4269), (0.1907, 0.5331, 0.2428), (0.1613, 0.4759, -0.06878), (0.2416, 1.444, -0.1274), (0.2314, 1.39, 0.2435), (0.2046, 1.212, 0.421), (0.1617, 0.9799, 0.488), (0.116, 0.7483, 0.425), (0.09614, 0.5621, 0.244), (0.08131, 0.4939, -0.1336), (0.009443, 1.466, -0.1353), (0.01402, 1.401, 0.2429), (-0.008449, 1.258, 0.4268), (0.01412, 0.9814, 0.4852), (0.004426, 0.75, 0.4231), (0.01127, 0.5645, 0.2433), (-0.003008, 0.4946, -0.1062), (-0.2217, 1.445, -0.1266), (-0.2351, 1.424, 0.2466), (-0.1922, 1.226, 0.4237), (-0.1541, 0.985, 0.4893), (-0.1106, 0.738, 0.4224), (-0.1008, 0.5785, 0.2465), (-0.07489, 0.487, -0.1298), (-0.4494, 1.403, -0.03399), (-0.4411, 1.356, 0.2451), (-0.3808, 1.18, 0.4235), (-0.2959, 0.9375, 0.4864), (-0.2356, 0.7202, 0.4249), (-0.178, 0.5476, 0.245), (-0.1673, 0.489, -0.07658), (-0.6634, 1.309, -0.02856), (-0.6335, 1.256, 0.2437), (-0.5571, 1.101, 0.4227), (-0.4452, 0.883, 0.4878), (-0.339, 0.6695, 0.4235), (-0.2636, 0.5147, 0.2453), (-0.2334, 0.4371, -0.1324), (-0.8602, 1.178, -0.1129), (-0.8311, 1.147, 0.2445), (-0.725, 1.001, 0.4231), (-0.5865, 0.808, 0.4897), (-0.4396, 0.6077, 0.4235), (-0.341, 0.4676, 0.2453), (-0.2981, 0.4097, -0.07095), (-1.035, 1.018, -0.1308), (-0.995, 0.9981, 0.244), (-0.8873, 0.8854, 0.4255), (-0.7041, 0.705, 0.4893), (-0.5263, 0.5287, 0.4228), (-0.4116, 0.41, 0.2455), (-0.3591, 0.3497, -0.09607), (-1.186, 0.8404, -0.0871), (-1.123, 0.8189, 0.2427), (-0.9793, 0.7143, 0.4199), (-0.8143, 0.591, 0.4911), (-0.6016, 0.4382, 0.4226), (-0.4654, 0.3382, 0.245), (-0.4164, 0.2882, -0.1061), (-1.307, 0.6387, -0.1176), (-1.272, 0.6481, 0.2452), (-1.093, 0.5566, 0.4218), (-0.8791, 0.4477, 0.4876), (-0.6645, 0.3384, 0.4228), (-0.5006, 0.2548, 0.2437), (-0.4576, 0.2235, -0.07427), (-1.399, 0.4452, -0.08274), (-1.313, 0.4222, 0.242), (-1.153, 0.3712, 0.4198), (-0.9548, 0.3107, 0.4907), (-0.7111, 0.2301, 0.4231), (-0.5453, 0.1769, 0.2448), (-0.4857, 0.1436, -0.07578), (-1.45, 0.1961, -0.1727), (-1.402, 0.2212, 0.2447), (-1.237, 0.1975, 0.4255), (-1.004, 0.1627, 0.4931), (-0.7628, 0.125, 0.4275), (-0.5655, 0.08873, 0.2447), (-0.4936, 0.05662, -0.1495), (-1.47, -0.02409, -0.1734), (-1.421, -0.000784, 0.2448), (-1.243, -0.0006426, 0.424), (-1.018, 0.005552, 0.4934), (-0.7435, -0.003956, 0.4223), (-0.5905, 0.005609, 0.2465), (-0.5007, -0.02163, -0.09637), (-1.449, -0.2757, -0.1799), (-1.397, -0.2246, 0.2443), (-1.241, -0.1925, 0.426), (-0.9536, -0.1647, 0.4835), (-0.7471, -0.1177, 0.4246), (-0.5841, -0.0849, 0.2466), (-0.4867, -0.08698, -0.05463), (-1.397, -0.4852, -0.08553), (-1.327, -0.4429, 0.243), (-1.167, -0.3869, 0.4218), (-0.9163, -0.3152, 0.4833), (-0.7127, -0.2346, 0.4234), (-0.5292, -0.1831, 0.2431), (-0.4916, -0.1714, -0.1633), (-1.311, -0.684, -0.09901), (-1.257, -0.6469, 0.2441), (-1.101, -0.5657, 0.423), (-0.8633, -0.4572, 0.4845), (-0.6636, -0.3444, 0.4226), (-0.5208, -0.2594, 0.2458), (-0.4436, -0.2422, -0.07329), (-1.188, -0.9061, -0.1777), (-1.15, -0.8371, 0.2448), (-0.9783, -0.7315, 0.4197), (-0.7965, -0.5885, 0.4874), (-0.606, -0.4444, 0.4234), (-0.4485, -0.3419, 0.2431), (-0.4122, -0.3071, -0.05966), (-1.042, -1.071, -0.122), (-1.005, -1.007, 0.2448), (-0.8553, -0.8783, 0.4201), (-0.7025, -0.7071, 0.489), (-0.5364, -0.5336, 0.4249), (-0.3931, -0.4095, 0.2434), (-0.3506, -0.3881, -0.1125), (-0.8698, -1.215, -0.1092), (-0.8278, -1.15, 0.2442), (-0.7191, -1.005, 0.422), (-0.5994, -0.8097, 0.4927), (-0.4358, -0.6112, 0.4227), (-0.3186, -0.4686, 0.2427), (-0.2998, -0.4283, -0.08545), (-0.6645, -1.324, -0.04727), (-0.644, -1.268, 0.2447), (-0.5669, -1.11, 0.4247), (-0.4608, -0.8917, 0.4917), (-0.3371, -0.6728, 0.4231), (-0.2578, -0.5133, 0.2446), (-0.2251, -0.4724, -0.1113), (-0.4582, -1.42, -0.1307), (-0.4566, -1.361, 0.2468), (-0.3826, -1.183, 0.4239), (-0.3019, -0.95, 0.4881), (-0.2143, -0.7179, 0.4197), (-0.1767, -0.5476, 0.2448), (-0.1628, -0.5018, -0.1489), (-0.2417, -1.483, -0.1344), (-0.2317, -1.411, 0.2461), (-0.1937, -1.229, 0.4241), (-0.1497, -0.9864, 0.488), (-0.1003, -0.7452, 0.4197), (-0.09297, -0.5683, 0.2454), (-0.08488, -0.5066, -0.1044), (0.008006, -1.485, -0.07544), (-0.01205, -1.431, 0.2468), (0.01736, -1.238, 0.4194), (-0.0005985, -1.0, 0.4902), (0.005862, -0.7548, 0.4227), (0.007859, -0.5764, 0.2438), (0.007403, -0.5268, -0.09316), (0.2352, -1.478, -0.08342), (0.2331, -1.4, 0.2432), (0.19, -1.232, 0.426), (0.1663, -0.9852, 0.4862), (0.1226, -0.7455, 0.4229), (0.09529, -0.5692, 0.2442), (0.07926, -0.5142, -0.07896), (0.4641, -1.43, -0.09594), (0.4448, -1.351, 0.244), (0.3865, -1.183, 0.4236), (0.3119, -0.9503, 0.4887), (0.2327, -0.7181, 0.4246), (0.1718, -0.5466, 0.246), (0.1585, -0.4996, -0.1461), (0.6803, -1.332, -0.1188), (0.6437, -1.272, 0.2459), (0.56, -1.112, 0.427), (0.4592, -0.8899, 0.4873), (0.3504, -0.673, 0.4214), (0.2575, -0.5122, 0.2457), (0.2245, -0.4629, -0.08143), (0.8766, -1.217, -0.08744), (0.8396, -1.15, 0.244), (0.7314, -1.007, 0.4246), (0.5906, -0.8086, 0.4882), (0.4535, -0.6119, 0.4201), (0.3405, -0.4662, 0.2446), (0.306, -0.4359, -0.0865), (1.053, -1.067, -0.09724), (1.01, -1.004, 0.2432), (0.8827, -0.8793, 0.4222), (0.7066, -0.7071, 0.4904), (0.5429, -0.5359, 0.4199), (0.4052, -0.4064, 0.2454), (0.3548, -0.3852, -0.1865), (1.197, -0.9077, -0.1383), (1.154, -0.836, 0.2432), (1.009, -0.7317, 0.4224), (0.8088, -0.5877, 0.4902), (0.6127, -0.4445, 0.4233), (0.4689, -0.3398, 0.2443), (0.4135, -0.3204, -0.141), (1.315, -0.7082, -0.1155), (1.269, -0.6466, 0.2451), (1.112, -0.567, 0.4196), (0.8894, -0.453, 0.4918), (0.675, -0.3441, 0.423), (0.5173, -0.2639, 0.2439), (0.4467, -0.2388, -0.1039), (1.412, -0.4764, -0.133), (1.355, -0.4378, 0.2467), (1.184, -0.3842, 0.425), (0.952, -0.3101, 0.4888), (0.7203, -0.2352, 0.4229), (0.5484, -0.1786, 0.2448), (0.481, -0.1805, -0.1206), (1.467, -0.2572, -0.134), (1.408, -0.2175, 0.2471), (1.23, -0.1953, 0.424), (0.9866, -0.1545, 0.4915), (0.7467, -0.1192, 0.4237), (0.5731, -0.09393, 0.2438), (0.4956, -0.07592, -0.06591)], [], [(0, 7, 8, 1), (1, 8, 9, 2), (2, 9, 10, 3), (3, 10, 11, 4), (4, 11, 12, 5), (5, 12, 13, 6), (7, 14, 15, 8), (8, 15, 16, 9), (9, 16, 17, 10), (10, 17, 18, 11), (11, 18, 19, 12), (12, 19, 20, 13), (14, 21, 22, 15), (15, 22, 23, 16), (16, 23, 24, 17), (17, 24, 25, 18), (18, 25, 26, 19), (19, 26, 27, 20), (21, 28, 29, 22), (22, 29, 30, 23), (23, 30, 31, 24), (24, 31, 32, 25), (25, 32, 33, 26), (26, 33, 34, 27), (28, 35, 36, 29), (29, 36, 37, 30), (30, 37, 38, 31), (31, 38, 39, 32), (32, 39, 40, 33), (33, 40, 41, 34), (35, 42, 43, 36), (36, 43, 44, 37), (37, 44, 45, 38), (38, 45, 46, 39), (39, 46, 47, 40), (40, 47, 48, 41), (42, 49, 50, 43), (43, 50, 51, 44), (44, 51, 52, 45), (45, 52, 53, 46), (46, 53, 54, 47), (47, 54, 55, 48), (49, 56, 57, 50), (50, 57, 58, 51), (51, 58, 59, 52), (52, 59, 60, 53), (53, 60, 61, 54), (54, 61, 62, 55), (56, 63, 64, 57), (57, 64, 65, 58), (58, 65, 66, 59), (59, 66, 67, 60), (60, 67, 68, 61), (61, 68, 69, 62), (63, 70, 71, 64), (64, 71, 72, 65), (65, 72, 73, 66), (66, 73, 74, 67), (67, 74, 75, 68), (68, 75, 76, 69), (70, 77, 78, 71), (71, 78, 79, 72), (72, 79, 80, 73), (73, 80, 81, 74), (74, 81, 82, 75), (75, 82, 83, 76), (77, 84, 85, 78), (78, 85, 86, 79), (79, 86, 87, 80), (80, 87, 88, 81), (81, 88, 89, 82), (82, 89, 90, 83), (84, 91, 92, 85), (85, 92, 93, 86), (86, 93, 94, 87), (87, 94, 95, 88), (88, 95, 96, 89), (89, 96, 97, 90), (91, 98, 99, 92), (92, 99, 100, 93), (93, 100, 101, 94), (94, 101, 102, 95), (95, 102, 103, 96), (96, 103, 104, 97), (98, 105, 106, 99), (99, 106, 107, 100), (100, 107, 108, 101), (101, 108, 109, 102), (102, 109, 110, 103), (103, 110, 111, 104), (105, 112, 113, 106), (106, 113, 114, 107), (107, 114, 115, 108), (108, 115, 116, 109), (109, 116, 117, 110), (110, 117, 118, 111), (112, 119, 120, 113), (113, 120, 121, 114), (114, 121, 122, 115), (115, 122, 123, 116), (116, 123, 124, 117), (117, 124, 125, 118), (119, 126, 127, 120), (120, 127, 128, 121), (121, 128, 129, 122), (122, 129, 130, 123), (123, 130, 131, 124), (124, 131, 132, 125), (126, 133, 134, 127), (127, 134, 135, 128), (128, 135, 136, 129), (129, 136, 137, 130), (130, 137, 138, 131), (131, 138, 139, 132), (133, 140, 141, 134), (134, 141, 142, 135), (135, 142, 143, 136), (136, 143, 144, 137), (137, 144, 145, 138), (138, 145, 146, 139), (140, 147, 148, 141), (141, 148, 149, 142), (142, 149, 150, 143), (143, 150, 151, 144), (144, 151, 152, 145), (145, 152, 153, 146), (147, 154, 155, 148), (148, 155, 156, 149), (149, 156, 157, 150), (150, 157, 158, 151), (151, 158, 159, 152), (152, 159, 160, 153), (154, 161, 162, 155), (155, 162, 163, 156), (156, 163, 164, 157), (157, 164, 165, 158), (158, 165, 166, 159), (159, 166, 167, 160), (161, 168, 169, 162), (162, 169, 170, 163), (163, 170, 171, 164), (164, 171, 172, 165), (165, 172, 173, 166), (166, 173, 174, 167), (168, 175, 176, 169), (169, 176, 177, 170), (170, 177, 178, 171), (171, 178, 179, 172), (172, 179, 180, 173), (173, 180, 181, 174), (175, 182, 183, 176), (176, 183, 184, 177), (177, 184, 185, 178), (178, 185, 186, 179), (179, 186, 187, 180), (180, 187, 188, 181), (182, 189, 190, 183), (183, 190, 191, 184), (184, 191, 192, 185), (185, 192, 193, 186), (186, 193, 194, 187), (187, 194, 195, 188), (189, 196, 197, 190), (190, 197, 198, 191), (191, 198, 199, 192), (192, 199, 200, 193), (193, 200, 201, 194), (194, 201, 202, 195), (196, 203, 204, 197), (197, 204, 205, 198), (198, 205, 206, 199), (199, 206, 207, 200), (200, 207, 208, 201), (201, 208, 209, 202), (203, 210, 211, 204), (204, 211, 212, 205), (205, 212, 213, 206), (206, 213, 214, 207), (207, 214, 215, 208), (208, 215, 216, 209), (210, 217, 218, 211), (211, 218, 219, 212), (212, 219, 220, 213), (213, 220, 221, 214), (214, 221, 222, 215), (215, 222, 223, 216), (217, 224, 225, 218), (218, 225, 226, 219), (219, 226, 227, 220), (220, 227, 228, 221), (221, 228, 229, 222), (222, 229, 230, 223), (224, 231, 232, 225), (225, 232, 233, 226), (226, 233, 234, 227), (227, 234, 235, 228), (228, 235, 236, 229), (229, 236, 237, 230), (231, 238, 239, 232), (232, 239, 240, 233), (233, 240, 241, 234), (234, 241, 242, 235), (235, 242, 243, 236), (236, 243, 244, 237), (238, 245, 246, 239), (239, 246, 247, 240), (240, 247, 248, 241), (241, 248, 249, 242), (242, 249, 250, 243), (243, 250, 251, 244), (245, 252, 253, 246), (246, 253, 254, 247), (247, 254, 255, 248), (248, 255, 256, 249), (249, 256, 257, 250), (250, 257, 258, 251), (252, 259, 260, 253), (253, 260, 261, 254), (254, 261, 262, 255), (255, 262, 263, 256), (256, 263, 264, 257), (257, 264, 265, 258), (259, 266, 267, 260), (260, 267, 268, 261), (261, 268, 269, 262), (262, 269, 270, 263), (263, 270, 271, 264), (264, 271, 272, 265), (266, 273, 274, 267), (267, 274, 275, 268), (268, 275, 276, 269), (269, 276, 277, 270), (270, 277, 278, 271), (271, 278, 279, 272), (273, 0, 1, 274), (274, 1, 2, 275), (275, 2, 3, 276), (276, 3, 4, 277), (277, 4, 5, 278), (278, 5, 6, 279)])
me_torus_001.polygons.foreach_set('use_smooth', [True] * 240)
me_torus_001.materials.append(mat_material_002)
me_torus_001.use_remesh_preserve_volume = False
me_torus_001.use_remesh_preserve_attributes = False
me_torus_001.use_mirror_vertex_groups = False
me_torus_001.update()
me_torus = bpy.data.meshes.new('Torus')
me_torus.from_pydata([(1.49, 0.0, 0.0), (1.424, 0.0, 0.245), (1.245, 0.0, 0.4244), (1.0, 0.0, 0.49), (0.755, 0.0, 0.4244), (0.5756, 0.0, 0.245), (0.51, 0.0, 6.001e-17), (0.5756, 0.0, -0.245), (0.755, 0.0, -0.4244), (1.0, 0.0, -0.49), (1.245, 0.0, -0.4244), (1.424, 0.0, -0.245), (1.472, 0.2331, 0.0), (1.407, 0.2228, 0.245), (1.23, 0.1948, 0.4244), (0.9877, 0.1564, 0.49), (0.7457, 0.1181, 0.4244), (0.5686, 0.09005, 0.245), (0.5037, 0.07978, 6.001e-17), (0.5686, 0.09005, -0.245), (0.7457, 0.1181, -0.4244), (0.9877, 0.1564, -0.49), (1.23, 0.1948, -0.4244), (1.407, 0.2228, -0.245), (1.417, 0.4604, 0.0), (1.355, 0.4401, 0.245), (1.184, 0.3847, 0.4244), (0.9511, 0.309, 0.49), (0.718, 0.2333, 0.4244), (0.5475, 0.1779, 0.245), (0.485, 0.1576, 6.001e-17), (0.5475, 0.1779, -0.245), (0.718, 0.2333, -0.4244), (0.9511, 0.309, -0.49), (1.184, 0.3847, -0.4244), (1.355, 0.4401, -0.245), (1.328, 0.6764, 0.0), (1.269, 0.6466, 0.245), (1.109, 0.5652, 0.4244), (0.891, 0.454, 0.49), (0.6727, 0.3428, 0.4244), (0.5129, 0.2613, 0.245), (0.4544, 0.2315, 6.001e-17), (0.5129, 0.2613, -0.245), (0.6727, 0.3428, -0.4244), (0.891, 0.454, -0.49), (1.109, 0.5652, -0.4244), (1.269, 0.6466, -0.245), (1.205, 0.8758, 0.0), (1.152, 0.8372, 0.245), (1.007, 0.7318, 0.4244), (0.809, 0.5878, 0.49), (0.6108, 0.4438, 0.4244), (0.4657, 0.3384, 0.245), (0.4126, 0.2998, 6.001e-17), (0.4657, 0.3384, -0.245), (0.6108, 0.4438, -0.4244), (0.809, 0.5878, -0.49), (1.007, 0.7318, -0.4244), (1.152, 0.8372, -0.245), (1.054, 1.054, 0.0), (1.007, 1.007, 0.245), (0.8803, 0.8803, 0.4244), (0.7071, 0.7071, 0.49), (0.5339, 0.5339, 0.4244), (0.407, 0.407, 0.245), (0.3606, 0.3606, 6.001e-17), (0.407, 0.407, -0.245), (0.5339, 0.5339, -0.4244), (0.7071, 0.7071, -0.49), (0.8803, 0.8803, -0.4244), (1.007, 1.007, -0.245), (0.8758, 1.205, 0.0), (0.8372, 1.152, 0.245), (0.7318, 1.007, 0.4244), (0.5878, 0.809, 0.49), (0.4438, 0.6108, 0.4244), (0.3384, 0.4657, 0.245), (0.2998, 0.4126, 6.001e-17), (0.3384, 0.4657, -0.245), (0.4438, 0.6108, -0.4244), (0.5878, 0.809, -0.49), (0.7318, 1.007, -0.4244), (0.8372, 1.152, -0.245), (0.6764, 1.328, 0.0), (0.6466, 1.269, 0.245), (0.5652, 1.109, 0.4244), (0.454, 0.891, 0.49), (0.3428, 0.6727, 0.4244), (0.2613, 0.5129, 0.245), (0.2315, 0.4544, 6.001e-17), (0.2613, 0.5129, -0.245), (0.3428, 0.6727, -0.4244), (0.454, 0.891, -0.49), (0.5652, 1.109, -0.4244), (0.6466, 1.269, -0.245), (0.4604, 1.417, 0.0), (0.4401, 1.355, 0.245), (0.3847, 1.184, 0.4244), (0.309, 0.9511, 0.49), (0.2333, 0.718, 0.4244), (0.1779, 0.5475, 0.245), (0.1576, 0.485, 6.001e-17), (0.1779, 0.5475, -0.245), (0.2333, 0.718, -0.4244), (0.309, 0.9511, -0.49), (0.3847, 1.184, -0.4244), (0.4401, 1.355, -0.245), (0.2331, 1.472, 0.0), (0.2228, 1.407, 0.245), (0.1948, 1.23, 0.4244), (0.1564, 0.9877, 0.49), (0.1181, 0.7457, 0.4244), (0.09005, 0.5686, 0.245), (0.07978, 0.5037, 6.001e-17), (0.09005, 0.5686, -0.245), (0.1181, 0.7457, -0.4244), (0.1564, 0.9877, -0.49), (0.1948, 1.23, -0.4244), (0.2228, 1.407, -0.245), (1.125e-07, 1.49, 0.0), (1.075e-07, 1.424, 0.245), (9.399e-08, 1.245, 0.4244), (7.55e-08, 1.0, 0.49), (5.7e-08, 0.755, 0.4244), (4.346e-08, 0.5756, 0.245), (3.85e-08, 0.51, 6.001e-17), (4.346e-08, 0.5756, -0.245), (5.7e-08, 0.755, -0.4244), (7.55e-08, 1.0, -0.49), (9.399e-08, 1.245, -0.4244), (1.075e-07, 1.424, -0.245), (-0.2331, 1.472, 0.0), (-0.2228, 1.407, 0.245), (-0.1948, 1.23, 0.4244), (-0.1564, 0.9877, 0.49), (-0.1181, 0.7457, 0.4244), (-0.09005, 0.5686, 0.245), (-0.07978, 0.5037, 6.001e-17), (-0.09005, 0.5686, -0.245), (-0.1181, 0.7457, -0.4244), (-0.1564, 0.9877, -0.49), (-0.1948, 1.23, -0.4244), (-0.2228, 1.407, -0.245), (-0.4604, 1.417, 0.0), (-0.4401, 1.355, 0.245), (-0.3847, 1.184, 0.4244), (-0.309, 0.9511, 0.49), (-0.2333, 0.718, 0.4244), (-0.1779, 0.5475, 0.245), (-0.1576, 0.485, 6.001e-17), (-0.1779, 0.5475, -0.245), (-0.2333, 0.718, -0.4244), (-0.309, 0.9511, -0.49), (-0.3847, 1.184, -0.4244), (-0.4401, 1.355, -0.245), (-0.6764, 1.328, 0.0), (-0.6466, 1.269, 0.245), (-0.5652, 1.109, 0.4244), (-0.454, 0.891, 0.49), (-0.3428, 0.6727, 0.4244), (-0.2613, 0.5129, 0.245), (-0.2315, 0.4544, 6.001e-17), (-0.2613, 0.5129, -0.245), (-0.3428, 0.6727, -0.4244), (-0.454, 0.891, -0.49), (-0.5652, 1.109, -0.4244), (-0.6466, 1.269, -0.245), (-0.8758, 1.205, 0.0), (-0.8372, 1.152, 0.245), (-0.7318, 1.007, 0.4244), (-0.5878, 0.809, 0.49), (-0.4438, 0.6108, 0.4244), (-0.3384, 0.4657, 0.245), (-0.2998, 0.4126, 6.001e-17), (-0.3384, 0.4657, -0.245), (-0.4438, 0.6108, -0.4244), (-0.5878, 0.809, -0.49), (-0.7318, 1.007, -0.4244), (-0.8372, 1.152, -0.245), (-1.054, 1.054, 0.0), (-1.007, 1.007, 0.245), (-0.8803, 0.8803, 0.4244), (-0.7071, 0.7071, 0.49), (-0.5339, 0.5339, 0.4244), (-0.407, 0.407, 0.245), (-0.3606, 0.3606, 6.001e-17), (-0.407, 0.407, -0.245), (-0.5339, 0.5339, -0.4244), (-0.7071, 0.7071, -0.49), (-0.8803, 0.8803, -0.4244), (-1.007, 1.007, -0.245), (-1.205, 0.8758, 0.0), (-1.152, 0.8372, 0.245), (-1.007, 0.7318, 0.4244), (-0.809, 0.5878, 0.49), (-0.6108, 0.4438, 0.4244), (-0.4657, 0.3384, 0.245), (-0.4126, 0.2998, 6.001e-17), (-0.4657, 0.3384, -0.245), (-0.6108, 0.4438, -0.4244), (-0.809, 0.5878, -0.49), (-1.007, 0.7318, -0.4244), (-1.152, 0.8372, -0.245), (-1.328, 0.6764, 0.0), (-1.269, 0.6466, 0.245), (-1.109, 0.5652, 0.4244), (-0.891, 0.454, 0.49), (-0.6727, 0.3428, 0.4244), (-0.5129, 0.2613, 0.245), (-0.4544, 0.2315, 6.001e-17), (-0.5129, 0.2613, -0.245), (-0.6727, 0.3428, -0.4244), (-0.891, 0.454, -0.49), (-1.109, 0.5652, -0.4244), (-1.269, 0.6466, -0.245), (-1.417, 0.4604, 0.0), (-1.355, 0.4401, 0.245), (-1.184, 0.3847, 0.4244), (-0.9511, 0.309, 0.49), (-0.718, 0.2333, 0.4244), (-0.5475, 0.1779, 0.245), (-0.485, 0.1576, 6.001e-17), (-0.5475, 0.1779, -0.245), (-0.718, 0.2333, -0.4244), (-0.9511, 0.309, -0.49), (-1.184, 0.3847, -0.4244), (-1.355, 0.4401, -0.245), (-1.472, 0.2331, 0.0), (-1.407, 0.2228, 0.245), (-1.23, 0.1948, 0.4244), (-0.9877, 0.1564, 0.49), (-0.7457, 0.1181, 0.4244), (-0.5686, 0.09005, 0.245), (-0.5037, 0.07978, 6.001e-17), (-0.5686, 0.09005, -0.245), (-0.7457, 0.1181, -0.4244), (-0.9877, 0.1564, -0.49), (-1.23, 0.1948, -0.4244), (-1.407, 0.2228, -0.245), (-1.49, 1.303e-07, 0.0), (-1.424, 1.245e-07, 0.245), (-1.245, 1.088e-07, 0.4244), (-1.0, 8.742e-08, 0.49), (-0.755, 6.6e-08, 0.4244), (-0.5756, 5.032e-08, 0.245), (-0.51, 4.459e-08, 6.001e-17), (-0.5756, 5.032e-08, -0.245), (-0.755, 6.6e-08, -0.4244), (-1.0, 8.742e-08, -0.49), (-1.245, 1.088e-07, -0.4244), (-1.424, 1.245e-07, -0.245), (-1.472, -0.2331, 0.0), (-1.407, -0.2228, 0.245), (-1.23, -0.1948, 0.4244), (-0.9877, -0.1564, 0.49), (-0.7457, -0.1181, 0.4244), (-0.5686, -0.09005, 0.245), (-0.5037, -0.07978, 6.001e-17), (-0.5686, -0.09005, -0.245), (-0.7457, -0.1181, -0.4244), (-0.9877, -0.1564, -0.49), (-1.23, -0.1948, -0.4244), (-1.407, -0.2228, -0.245), (-1.417, -0.4604, 0.0), (-1.355, -0.4401, 0.245), (-1.184, -0.3847, 0.4244), (-0.9511, -0.309, 0.49), (-0.718, -0.2333, 0.4244), (-0.5475, -0.1779, 0.245), (-0.485, -0.1576, 6.001e-17), (-0.5475, -0.1779, -0.245), (-0.718, -0.2333, -0.4244), (-0.9511, -0.309, -0.49), (-1.184, -0.3847, -0.4244), (-1.355, -0.4401, -0.245), (-1.328, -0.6764, 0.0), (-1.269, -0.6466, 0.245), (-1.109, -0.5652, 0.4244), (-0.891, -0.454, 0.49), (-0.6727, -0.3428, 0.4244), (-0.5129, -0.2613, 0.245), (-0.4544, -0.2315, 6.001e-17), (-0.5129, -0.2613, -0.245), (-0.6727, -0.3428, -0.4244), (-0.891, -0.454, -0.49), (-1.109, -0.5652, -0.4244), (-1.269, -0.6466, -0.245), (-1.205, -0.8758, 0.0), (-1.152, -0.8372, 0.245), (-1.007, -0.7318, 0.4244), (-0.809, -0.5878, 0.49), (-0.6108, -0.4438, 0.4244), (-0.4657, -0.3384, 0.245), (-0.4126, -0.2998, 6.001e-17), (-0.4657, -0.3384, -0.245), (-0.6108, -0.4438, -0.4244), (-0.809, -0.5878, -0.49), (-1.007, -0.7318, -0.4244), (-1.152, -0.8372, -0.245), (-1.054, -1.054, 0.0), (-1.007, -1.007, 0.245), (-0.8803, -0.8803, 0.4244), (-0.7071, -0.7071, 0.49), (-0.5339, -0.5339, 0.4244), (-0.407, -0.407, 0.245), (-0.3606, -0.3606, 6.001e-17), (-0.407, -0.407, -0.245), (-0.5339, -0.5339, -0.4244), (-0.7071, -0.7071, -0.49), (-0.8803, -0.8803, -0.4244), (-1.007, -1.007, -0.245), (-0.8758, -1.205, 0.0), (-0.8372, -1.152, 0.245), (-0.7318, -1.007, 0.4244), (-0.5878, -0.809, 0.49), (-0.4438, -0.6108, 0.4244), (-0.3384, -0.4657, 0.245), (-0.2998, -0.4126, 6.001e-17), (-0.3384, -0.4657, -0.245), (-0.4438, -0.6108, -0.4244), (-0.5878, -0.809, -0.49), (-0.7318, -1.007, -0.4244), (-0.8372, -1.152, -0.245), (-0.6764, -1.328, 0.0), (-0.6466, -1.269, 0.245), (-0.5652, -1.109, 0.4244), (-0.454, -0.891, 0.49), (-0.3428, -0.6727, 0.4244), (-0.2613, -0.5129, 0.245), (-0.2315, -0.4544, 6.001e-17), (-0.2613, -0.5129, -0.245), (-0.3428, -0.6727, -0.4244), (-0.454, -0.891, -0.49), (-0.5652, -1.109, -0.4244), (-0.6466, -1.269, -0.245), (-0.4604, -1.417, 0.0), (-0.4401, -1.355, 0.245), (-0.3847, -1.184, 0.4244), (-0.309, -0.9511, 0.49), (-0.2333, -0.718, 0.4244), (-0.1779, -0.5475, 0.245), (-0.1576, -0.485, 6.001e-17), (-0.1779, -0.5475, -0.245), (-0.2333, -0.718, -0.4244), (-0.309, -0.9511, -0.49), (-0.3847, -1.184, -0.4244), (-0.4401, -1.355, -0.245), (-0.2331, -1.472, 0.0), (-0.2228, -1.407, 0.245), (-0.1948, -1.23, 0.4244), (-0.1564, -0.9877, 0.49), (-0.1181, -0.7457, 0.4244), (-0.09005, -0.5686, 0.245), (-0.07978, -0.5037, 6.001e-17), (-0.09005, -0.5686, -0.245), (-0.1181, -0.7457, -0.4244), (-0.1564, -0.9877, -0.49), (-0.1948, -1.23, -0.4244), (-0.2228, -1.407, -0.245), (1.125e-07, -1.49, 0.0), (1.075e-07, -1.424, 0.245), (9.399e-08, -1.245, 0.4244), (7.55e-08, -1.0, 0.49), (5.7e-08, -0.755, 0.4244), (4.346e-08, -0.5756, 0.245), (3.85e-08, -0.51, 6.001e-17), (4.346e-08, -0.5756, -0.245), (5.7e-08, -0.755, -0.4244), (7.55e-08, -1.0, -0.49), (9.399e-08, -1.245, -0.4244), (1.075e-07, -1.424, -0.245), (0.2331, -1.472, 0.0), (0.2228, -1.407, 0.245), (0.1948, -1.23, 0.4244), (0.1564, -0.9877, 0.49), (0.1181, -0.7457, 0.4244), (0.09005, -0.5686, 0.245), (0.07978, -0.5037, 6.001e-17), (0.09005, -0.5686, -0.245), (0.1181, -0.7457, -0.4244), (0.1564, -0.9877, -0.49), (0.1948, -1.23, -0.4244), (0.2228, -1.407, -0.245), (0.4604, -1.417, 0.0), (0.4401, -1.355, 0.245), (0.3847, -1.184, 0.4244), (0.309, -0.9511, 0.49), (0.2333, -0.718, 0.4244), (0.1779, -0.5475, 0.245), (0.1576, -0.485, 6.001e-17), (0.1779, -0.5475, -0.245), (0.2333, -0.718, -0.4244), (0.309, -0.9511, -0.49), (0.3847, -1.184, -0.4244), (0.4401, -1.355, -0.245), (0.6764, -1.328, 0.0), (0.6466, -1.269, 0.245), (0.5652, -1.109, 0.4244), (0.454, -0.891, 0.49), (0.3428, -0.6727, 0.4244), (0.2613, -0.5129, 0.245), (0.2315, -0.4544, 6.001e-17), (0.2613, -0.5129, -0.245), (0.3428, -0.6727, -0.4244), (0.454, -0.891, -0.49), (0.5652, -1.109, -0.4244), (0.6466, -1.269, -0.245), (0.8758, -1.205, 0.0), (0.8372, -1.152, 0.245), (0.7318, -1.007, 0.4244), (0.5878, -0.809, 0.49), (0.4438, -0.6108, 0.4244), (0.3384, -0.4657, 0.245), (0.2998, -0.4126, 6.001e-17), (0.3384, -0.4657, -0.245), (0.4438, -0.6108, -0.4244), (0.5878, -0.809, -0.49), (0.7318, -1.007, -0.4244), (0.8372, -1.152, -0.245), (1.054, -1.054, 0.0), (1.007, -1.007, 0.245), (0.8803, -0.8803, 0.4244), (0.7071, -0.7071, 0.49), (0.5339, -0.5339, 0.4244), (0.407, -0.407, 0.245), (0.3606, -0.3606, 6.001e-17), (0.407, -0.407, -0.245), (0.5339, -0.5339, -0.4244), (0.7071, -0.7071, -0.49), (0.8803, -0.8803, -0.4244), (1.007, -1.007, -0.245), (1.205, -0.8758, 0.0), (1.152, -0.8372, 0.245), (1.007, -0.7318, 0.4244), (0.809, -0.5878, 0.49), (0.6108, -0.4438, 0.4244), (0.4657, -0.3384, 0.245), (0.4126, -0.2998, 6.001e-17), (0.4657, -0.3384, -0.245), (0.6108, -0.4438, -0.4244), (0.809, -0.5878, -0.49), (1.007, -0.7318, -0.4244), (1.152, -0.8372, -0.245), (1.328, -0.6764, 0.0), (1.269, -0.6466, 0.245), (1.109, -0.5652, 0.4244), (0.891, -0.454, 0.49), (0.6727, -0.3428, 0.4244), (0.5129, -0.2613, 0.245), (0.4544, -0.2315, 6.001e-17), (0.5129, -0.2613, -0.245), (0.6727, -0.3428, -0.4244), (0.891, -0.454, -0.49), (1.109, -0.5652, -0.4244), (1.269, -0.6466, -0.245), (1.417, -0.4604, 0.0), (1.355, -0.4401, 0.245), (1.184, -0.3847, 0.4244), (0.9511, -0.309, 0.49), (0.718, -0.2333, 0.4244), (0.5475, -0.1779, 0.245), (0.485, -0.1576, 6.001e-17), (0.5475, -0.1779, -0.245), (0.718, -0.2333, -0.4244), (0.9511, -0.309, -0.49), (1.184, -0.3847, -0.4244), (1.355, -0.4401, -0.245), (1.472, -0.2331, 0.0), (1.407, -0.2228, 0.245), (1.23, -0.1948, 0.4244), (0.9877, -0.1564, 0.49), (0.7457, -0.1181, 0.4244), (0.5686, -0.09005, 0.245), (0.5037, -0.07978, 6.001e-17), (0.5686, -0.09005, -0.245), (0.7457, -0.1181, -0.4244), (0.9877, -0.1564, -0.49), (1.23, -0.1948, -0.4244), (1.407, -0.2228, -0.245)], [], [(0, 12, 13, 1), (1, 13, 14, 2), (2, 14, 15, 3), (3, 15, 16, 4), (4, 16, 17, 5), (5, 17, 18, 6), (6, 18, 19, 7), (7, 19, 20, 8), (8, 20, 21, 9), (9, 21, 22, 10), (10, 22, 23, 11), (11, 23, 12, 0), (12, 24, 25, 13), (13, 25, 26, 14), (14, 26, 27, 15), (15, 27, 28, 16), (16, 28, 29, 17), (17, 29, 30, 18), (18, 30, 31, 19), (19, 31, 32, 20), (20, 32, 33, 21), (21, 33, 34, 22), (22, 34, 35, 23), (23, 35, 24, 12), (24, 36, 37, 25), (25, 37, 38, 26), (26, 38, 39, 27), (27, 39, 40, 28), (28, 40, 41, 29), (29, 41, 42, 30), (30, 42, 43, 31), (31, 43, 44, 32), (32, 44, 45, 33), (33, 45, 46, 34), (34, 46, 47, 35), (35, 47, 36, 24), (36, 48, 49, 37), (37, 49, 50, 38), (38, 50, 51, 39), (39, 51, 52, 40), (40, 52, 53, 41), (41, 53, 54, 42), (42, 54, 55, 43), (43, 55, 56, 44), (44, 56, 57, 45), (45, 57, 58, 46), (46, 58, 59, 47), (47, 59, 48, 36), (48, 60, 61, 49), (49, 61, 62, 50), (50, 62, 63, 51), (51, 63, 64, 52), (52, 64, 65, 53), (53, 65, 66, 54), (54, 66, 67, 55), (55, 67, 68, 56), (56, 68, 69, 57), (57, 69, 70, 58), (58, 70, 71, 59), (59, 71, 60, 48), (60, 72, 73, 61), (61, 73, 74, 62), (62, 74, 75, 63), (63, 75, 76, 64), (64, 76, 77, 65), (65, 77, 78, 66), (66, 78, 79, 67), (67, 79, 80, 68), (68, 80, 81, 69), (69, 81, 82, 70), (70, 82, 83, 71), (71, 83, 72, 60), (72, 84, 85, 73), (73, 85, 86, 74), (74, 86, 87, 75), (75, 87, 88, 76), (76, 88, 89, 77), (77, 89, 90, 78), (78, 90, 91, 79), (79, 91, 92, 80), (80, 92, 93, 81), (81, 93, 94, 82), (82, 94, 95, 83), (83, 95, 84, 72), (84, 96, 97, 85), (85, 97, 98, 86), (86, 98, 99, 87), (87, 99, 100, 88), (88, 100, 101, 89), (89, 101, 102, 90), (90, 102, 103, 91), (91, 103, 104, 92), (92, 104, 105, 93), (93, 105, 106, 94), (94, 106, 107, 95), (95, 107, 96, 84), (96, 108, 109, 97), (97, 109, 110, 98), (98, 110, 111, 99), (99, 111, 112, 100), (100, 112, 113, 101), (101, 113, 114, 102), (102, 114, 115, 103), (103, 115, 116, 104), (104, 116, 117, 105), (105, 117, 118, 106), (106, 118, 119, 107), (107, 119, 108, 96), (108, 120, 121, 109), (109, 121, 122, 110), (110, 122, 123, 111), (111, 123, 124, 112), (112, 124, 125, 113), (113, 125, 126, 114), (114, 126, 127, 115), (115, 127, 128, 116), (116, 128, 129, 117), (117, 129, 130, 118), (118, 130, 131, 119), (119, 131, 120, 108), (120, 132, 133, 121), (121, 133, 134, 122), (122, 134, 135, 123), (123, 135, 136, 124), (124, 136, 137, 125), (125, 137, 138, 126), (126, 138, 139, 127), (127, 139, 140, 128), (128, 140, 141, 129), (129, 141, 142, 130), (130, 142, 143, 131), (131, 143, 132, 120), (132, 144, 145, 133), (133, 145, 146, 134), (134, 146, 147, 135), (135, 147, 148, 136), (136, 148, 149, 137), (137, 149, 150, 138), (138, 150, 151, 139), (139, 151, 152, 140), (140, 152, 153, 141), (141, 153, 154, 142), (142, 154, 155, 143), (143, 155, 144, 132), (144, 156, 157, 145), (145, 157, 158, 146), (146, 158, 159, 147), (147, 159, 160, 148), (148, 160, 161, 149), (149, 161, 162, 150), (150, 162, 163, 151), (151, 163, 164, 152), (152, 164, 165, 153), (153, 165, 166, 154), (154, 166, 167, 155), (155, 167, 156, 144), (156, 168, 169, 157), (157, 169, 170, 158), (158, 170, 171, 159), (159, 171, 172, 160), (160, 172, 173, 161), (161, 173, 174, 162), (162, 174, 175, 163), (163, 175, 176, 164), (164, 176, 177, 165), (165, 177, 178, 166), (166, 178, 179, 167), (167, 179, 168, 156), (168, 180, 181, 169), (169, 181, 182, 170), (170, 182, 183, 171), (171, 183, 184, 172), (172, 184, 185, 173), (173, 185, 186, 174), (174, 186, 187, 175), (175, 187, 188, 176), (176, 188, 189, 177), (177, 189, 190, 178), (178, 190, 191, 179), (179, 191, 180, 168), (180, 192, 193, 181), (181, 193, 194, 182), (182, 194, 195, 183), (183, 195, 196, 184), (184, 196, 197, 185), (185, 197, 198, 186), (186, 198, 199, 187), (187, 199, 200, 188), (188, 200, 201, 189), (189, 201, 202, 190), (190, 202, 203, 191), (191, 203, 192, 180), (192, 204, 205, 193), (193, 205, 206, 194), (194, 206, 207, 195), (195, 207, 208, 196), (196, 208, 209, 197), (197, 209, 210, 198), (198, 210, 211, 199), (199, 211, 212, 200), (200, 212, 213, 201), (201, 213, 214, 202), (202, 214, 215, 203), (203, 215, 204, 192), (204, 216, 217, 205), (205, 217, 218, 206), (206, 218, 219, 207), (207, 219, 220, 208), (208, 220, 221, 209), (209, 221, 222, 210), (210, 222, 223, 211), (211, 223, 224, 212), (212, 224, 225, 213), (213, 225, 226, 214), (214, 226, 227, 215), (215, 227, 216, 204), (216, 228, 229, 217), (217, 229, 230, 218), (218, 230, 231, 219), (219, 231, 232, 220), (220, 232, 233, 221), (221, 233, 234, 222), (222, 234, 235, 223), (223, 235, 236, 224), (224, 236, 237, 225), (225, 237, 238, 226), (226, 238, 239, 227), (227, 239, 228, 216), (228, 240, 241, 229), (229, 241, 242, 230), (230, 242, 243, 231), (231, 243, 244, 232), (232, 244, 245, 233), (233, 245, 246, 234), (234, 246, 247, 235), (235, 247, 248, 236), (236, 248, 249, 237), (237, 249, 250, 238), (238, 250, 251, 239), (239, 251, 240, 228), (240, 252, 253, 241), (241, 253, 254, 242), (242, 254, 255, 243), (243, 255, 256, 244), (244, 256, 257, 245), (245, 257, 258, 246), (246, 258, 259, 247), (247, 259, 260, 248), (248, 260, 261, 249), (249, 261, 262, 250), (250, 262, 263, 251), (251, 263, 252, 240), (252, 264, 265, 253), (253, 265, 266, 254), (254, 266, 267, 255), (255, 267, 268, 256), (256, 268, 269, 257), (257, 269, 270, 258), (258, 270, 271, 259), (259, 271, 272, 260), (260, 272, 273, 261), (261, 273, 274, 262), (262, 274, 275, 263), (263, 275, 264, 252), (264, 276, 277, 265), (265, 277, 278, 266), (266, 278, 279, 267), (267, 279, 280, 268), (268, 280, 281, 269), (269, 281, 282, 270), (270, 282, 283, 271), (271, 283, 284, 272), (272, 284, 285, 273), (273, 285, 286, 274), (274, 286, 287, 275), (275, 287, 276, 264), (276, 288, 289, 277), (277, 289, 290, 278), (278, 290, 291, 279), (279, 291, 292, 280), (280, 292, 293, 281), (281, 293, 294, 282), (282, 294, 295, 283), (283, 295, 296, 284), (284, 296, 297, 285), (285, 297, 298, 286), (286, 298, 299, 287), (287, 299, 288, 276), (288, 300, 301, 289), (289, 301, 302, 290), (290, 302, 303, 291), (291, 303, 304, 292), (292, 304, 305, 293), (293, 305, 306, 294), (294, 306, 307, 295), (295, 307, 308, 296), (296, 308, 309, 297), (297, 309, 310, 298), (298, 310, 311, 299), (299, 311, 300, 288), (300, 312, 313, 301), (301, 313, 314, 302), (302, 314, 315, 303), (303, 315, 316, 304), (304, 316, 317, 305), (305, 317, 318, 306), (306, 318, 319, 307), (307, 319, 320, 308), (308, 320, 321, 309), (309, 321, 322, 310), (310, 322, 323, 311), (311, 323, 312, 300), (312, 324, 325, 313), (313, 325, 326, 314), (314, 326, 327, 315), (315, 327, 328, 316), (316, 328, 329, 317), (317, 329, 330, 318), (318, 330, 331, 319), (319, 331, 332, 320), (320, 332, 333, 321), (321, 333, 334, 322), (322, 334, 335, 323), (323, 335, 324, 312), (324, 336, 337, 325), (325, 337, 338, 326), (326, 338, 339, 327), (327, 339, 340, 328), (328, 340, 341, 329), (329, 341, 342, 330), (330, 342, 343, 331), (331, 343, 344, 332), (332, 344, 345, 333), (333, 345, 346, 334), (334, 346, 347, 335), (335, 347, 336, 324), (336, 348, 349, 337), (337, 349, 350, 338), (338, 350, 351, 339), (339, 351, 352, 340), (340, 352, 353, 341), (341, 353, 354, 342), (342, 354, 355, 343), (343, 355, 356, 344), (344, 356, 357, 345), (345, 357, 358, 346), (346, 358, 359, 347), (347, 359, 348, 336), (348, 360, 361, 349), (349, 361, 362, 350), (350, 362, 363, 351), (351, 363, 364, 352), (352, 364, 365, 353), (353, 365, 366, 354), (354, 366, 367, 355), (355, 367, 368, 356), (356, 368, 369, 357), (357, 369, 370, 358), (358, 370, 371, 359), (359, 371, 360, 348), (360, 372, 373, 361), (361, 373, 374, 362), (362, 374, 375, 363), (363, 375, 376, 364), (364, 376, 377, 365), (365, 377, 378, 366), (366, 378, 379, 367), (367, 379, 380, 368), (368, 380, 381, 369), (369, 381, 382, 370), (370, 382, 383, 371), (371, 383, 372, 360), (372, 384, 385, 373), (373, 385, 386, 374), (374, 386, 387, 375), (375, 387, 388, 376), (376, 388, 389, 377), (377, 389, 390, 378), (378, 390, 391, 379), (379, 391, 392, 380), (380, 392, 393, 381), (381, 393, 394, 382), (382, 394, 395, 383), (383, 395, 384, 372), (384, 396, 397, 385), (385, 397, 398, 386), (386, 398, 399, 387), (387, 399, 400, 388), (388, 400, 401, 389), (389, 401, 402, 390), (390, 402, 403, 391), (391, 403, 404, 392), (392, 404, 405, 393), (393, 405, 406, 394), (394, 406, 407, 395), (395, 407, 396, 384), (396, 408, 409, 397), (397, 409, 410, 398), (398, 410, 411, 399), (399, 411, 412, 400), (400, 412, 413, 401), (401, 413, 414, 402), (402, 414, 415, 403), (403, 415, 416, 404), (404, 416, 417, 405), (405, 417, 418, 406), (406, 418, 419, 407), (407, 419, 408, 396), (408, 420, 421, 409), (409, 421, 422, 410), (410, 422, 423, 411), (411, 423, 424, 412), (412, 424, 425, 413), (413, 425, 426, 414), (414, 426, 427, 415), (415, 427, 428, 416), (416, 428, 429, 417), (417, 429, 430, 418), (418, 430, 431, 419), (419, 431, 420, 408), (420, 432, 433, 421), (421, 433, 434, 422), (422, 434, 435, 423), (423, 435, 436, 424), (424, 436, 437, 425), (425, 437, 438, 426), (426, 438, 439, 427), (427, 439, 440, 428), (428, 440, 441, 429), (429, 441, 442, 430), (430, 442, 443, 431), (431, 443, 432, 420), (432, 444, 445, 433), (433, 445, 446, 434), (434, 446, 447, 435), (435, 447, 448, 436), (436, 448, 449, 437), (437, 449, 450, 438), (438, 450, 451, 439), (439, 451, 452, 440), (440, 452, 453, 441), (441, 453, 454, 442), (442, 454, 455, 443), (443, 455, 444, 432), (444, 456, 457, 445), (445, 457, 458, 446), (446, 458, 459, 447), (447, 459, 460, 448), (448, 460, 461, 449), (449, 461, 462, 450), (450, 462, 463, 451), (451, 463, 464, 452), (452, 464, 465, 453), (453, 465, 466, 454), (454, 466, 467, 455), (455, 467, 456, 444), (456, 468, 469, 457), (457, 469, 470, 458), (458, 470, 471, 459), (459, 471, 472, 460), (460, 472, 473, 461), (461, 473, 474, 462), (462, 474, 475, 463), (463, 475, 476, 464), (464, 476, 477, 465), (465, 477, 478, 466), (466, 478, 479, 467), (467, 479, 468, 456), (468, 0, 1, 469), (469, 1, 2, 470), (470, 2, 3, 471), (471, 3, 4, 472), (472, 4, 5, 473), (473, 5, 6, 474), (474, 6, 7, 475), (475, 7, 8, 476), (476, 8, 9, 477), (477, 9, 10, 478), (478, 10, 11, 479), (479, 11, 0, 468)])
me_torus.polygons.foreach_set('use_smooth', [True] * 480)
me_torus.materials.append(mat_material_001)
me_torus.use_remesh_preserve_volume = False
me_torus.use_remesh_preserve_attributes = False
me_torus.use_mirror_vertex_groups = False
me_torus.update()
me_plane = bpy.data.meshes.new('Plane')
me_plane.from_pydata([(-1.0, -1.0, 0.0), (1.0, -1.0, 0.0), (-1.0, 1.0, 0.0), (1.0, 1.0, 0.0)], [], [(0, 1, 3, 2)])
me_plane.use_remesh_preserve_volume = False
me_plane.use_remesh_preserve_attributes = False
me_plane.use_mirror_vertex_groups = False
me_plane.update()

# ---- objects
ob_torus_002 = bpy.data.objects.new('Torus.002', me_torus_002)
ob_icing = bpy.data.objects.new('Icing', me_torus_001)
ob_torus = bpy.data.objects.new('Torus', me_torus)
ob_plane = bpy.data.objects.new('Plane', me_plane)
ob_lamp = bpy.data.objects.new('Lamp', light_lamp)
ob_camera = bpy.data.objects.new('Camera', cam_camera)

# ---- transforms, parenting, visibility, modifiers, constraints
ob_torus_002.location = (-1.592, 0.8593, 3.434)
ob_torus_002.lineart.crease_threshold = 0.0
ob_icing.location = (-1.562, 0.8893, 0.6828)
ob_icing.scale = (1.643, 1.643, 1.643)
ob_icing.lineart.crease_threshold = 0.0
_m = ob_icing.modifiers.new('Solidify', 'SOLIDIFY')
_m.thickness = 0.071
_m.offset = 1.0
_m.nonmanifold_thickness_mode = 'FIXED'
_m.nonmanifold_merge_threshold = 0.0003
_m = ob_icing.modifiers.new('Subsurf', 'SUBSURF')
_m.uv_smooth = 'PRESERVE_CORNERS'
_m.quality = 2
_m.show_only_control_edges = False
ob_torus.location = (-1.562, 0.8893, 0.6828)
ob_torus.scale = (1.643, 1.643, 1.643)
ob_torus.lineart.crease_threshold = 0.0
_m = ob_torus.modifiers.new('Subsurf', 'SUBSURF')
_m.uv_smooth = 'PRESERVE_CORNERS'
_m.levels = 2
_m.render_levels = 6
_m.show_only_control_edges = False
ob_plane.location = (0.06706, 0.2887, -0.1613)
ob_plane.scale = (8.666, 8.666, 8.666)
ob_plane.lineart.crease_threshold = 0.0
ob_lamp.location = (-1.509, 0.8394, 6.154)
ob_lamp.rotation_euler = (0.6503, 0.05522, 1.866)
ob_lamp.lock_rotations_4d = False
ob_lamp.empty_display_type = 'ARROWS'
ob_lamp.color = (0.0, 0.0, 0.0, 0.0)
ob_lamp.lineart.crease_threshold = 0.0
ob_camera.location = (7.481, -6.508, 5.344)
ob_camera.rotation_euler = (1.109, 0.0, 0.8149)
ob_camera.lock_rotations_4d = False
ob_camera.empty_display_type = 'ARROWS'
ob_camera.color = (0.0, 0.0, 0.0, 0.0)
ob_camera.display_type = 'WIRE'
ob_camera.lineart.crease_threshold = 0.0

# ---- collection membership
col_collection_1.objects.link(ob_torus_002)
col_collection_1.objects.link(ob_icing)
col_collection_1.objects.link(ob_torus)
col_collection_1.objects.link(ob_plane)
col_collection_1.objects.link(ob_lamp)
col_collection_1.objects.link(ob_camera)

# ---- scene / render settings (as saved in the file)
scene.camera = ob_camera
scene.frame_start = 1; scene.frame_end = 250; scene.frame_set(98)
scene.render.engine = 'CYCLES'
scene.render.resolution_percentage = 50
scene.render.dither_intensity = 0.0
scene.cycles.use_denoising = False
scene.cycles.samples = 128
scene.cycles.sampling_pattern = 'TABULATED_SOBOL'
scene.cycles.use_adaptive_sampling = False
scene.cycles.use_light_tree = False
scene.cycles.blur_glossy = 0.0
scene.cycles.sample_clamp_indirect = 0.0
scene.view_settings.view_transform = 'Standard'
bpy.context.view_layer.update()
